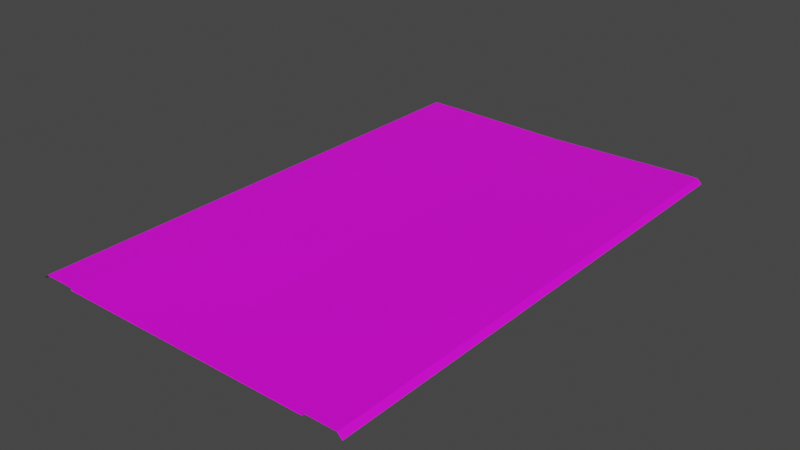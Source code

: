 # Source: RJs_Road_4_4_Basic_Node.blend  (saved by Blender 2.92.15; exported with 4.5.12 LTS)
import bpy
from mathutils import Matrix  # noqa: F401  (used for matrix-valued properties, if any)

bpy.ops.wm.read_factory_settings(use_empty=True)
scene = bpy.context.scene
scene.name = 'Scene'

# ---- collections
col_collection = bpy.data.collections.new('Collection'); scene.collection.children.link(col_collection)
col_collection_001 = bpy.data.collections.new('Collection.001'); scene.collection.children.link(col_collection_001)

# ---- images (referenced by path relative to the original .blend; pixels are not part of the script)
import os
ASSET_DIR = os.environ.get("B2B_ASSET_DIR", "")  # directory of the original .blend (textures are referenced by path, not embedded)
HERE = os.path.dirname(os.path.abspath(__file__))  # packed textures are extracted next to this script under _unpacked/

def load_image(name, relpath, width, height, colorspace="sRGB"):
    """Load a texture the original file referenced (path relative to the .blend, or extracted next to this script)."""
    p = next((c for c in (os.path.join(HERE, relpath), os.path.join(ASSET_DIR, relpath)) if relpath and os.path.exists(c)), "")
    if p:
        img = bpy.data.images.load(p, check_existing=True)
        img.name = name
    else:  # same state as the original file: an image datablock whose file is absent (Cycles renders it pink)
        img = bpy.data.images.new(name, width, height)
        img.source = "FILE"
        img.filepath = "//" + (relpath or name)
    img.colorspace_settings.name = colorspace
    return img
img_rjs_road_basic_node_sl_lod_d_png = load_image('RJs_Road Basic Node_sl_lod_d.png', 'RJs_Road Basic Node_sl_lod_d.png', 1024, 1024, 'sRGB')

# ---- materials (node trees are filled in below, after node groups)
mat_material_002 = bpy.data.materials.new('Material.002')
mat_material_002.use_transparent_shadow = False

# ---- material node trees
mat_material_002.use_nodes = True; mat_material_002.node_tree.nodes.clear()
_N = mat_material_002.node_tree.nodes; _L = mat_material_002.node_tree.links
n0 = _N.new('ShaderNodeBsdfPrincipled'); n0.name = 'Principled BSDF'; n0.location = (10, 300)
n0.distribution = 'GGX'
n0.subsurface_method = 'BURLEY'
n0.inputs[3].default_value = 1.45
n0.inputs[27].default_value = (0.0, 0.0, 0.0, 1.0)
n0.inputs[28].default_value = 1.0
n1 = _N.new('ShaderNodeOutputMaterial'); n1.name = 'Material Output'; n1.location = (300, 300)
n2 = _N.new('ShaderNodeTexImage'); n2.name = 'Image Texture'; n2.location = (-280, 280)
n2.image = img_rjs_road_basic_node_sl_lod_d_png
_L.new(n0.outputs[0], n1.inputs[0])
_L.new(n2.outputs[0], n0.inputs[0])
n1.is_active_output = True

# ---- world
world_world = bpy.data.worlds.new('World'); scene.world = world_world
world_world.use_nodes = True; world_world.node_tree.nodes.clear()
_N = world_world.node_tree.nodes; _L = world_world.node_tree.links
n0 = _N.new('ShaderNodeOutputWorld'); n0.name = 'World Output'; n0.location = (300, 300)
n1 = _N.new('ShaderNodeBackground'); n1.name = 'Background'; n1.location = (10, 300)
n1.inputs[0].default_value = (0.05088, 0.05088, 0.05088, 1.0)
_L.new(n1.outputs[0], n0.inputs[0])
n0.is_active_output = True
world_world.color = (0.05088, 0.05088, 0.05088)
world_world.use_sun_shadow = False
world_world.sun_shadow_jitter_overblur = 0.0

# ---- meshes
me_plane = bpy.data.meshes.new('Plane')
me_plane.from_pydata([(16.0, 32.0, -0.3), (16.0, -32.0, -0.3), (16.0, 32.0, 0.001), (16.0, -32.0, 0.001), (20.0, 32.0, 0.001), (20.0, -32.0, 0.001), (20.6, 32.0, -0.6), (20.6, -32.0, -0.6), (16.0, -30.0, -0.3), (16.0, -28.0, -0.3), (16.0, -26.0, -0.3), (16.0, -24.0, -0.3), (16.0, -22.0, -0.3), (16.0, -20.0, -0.3), (16.0, -18.0, -0.3), (16.0, -16.0, -0.3), (16.0, -14.0, -0.3), (16.0, -12.0, -0.3), (16.0, -10.0, -0.3), (16.0, -8.0, -0.3), (16.0, -6.0, -0.3), (16.0, -4.0, -0.3), (16.0, -2.0, -0.3), (16.0, 7.55e-07, -0.3), (16.0, 2.0, -0.3), (16.0, 4.0, -0.3), (16.0, 6.0, -0.3), (16.0, 8.0, -0.3), (16.0, 10.0, -0.3), (16.0, 12.0, -0.3), (16.0, 14.0, -0.3), (16.0, 16.0, -0.3), (16.0, 18.0, -0.3), (16.0, 20.0, -0.3), (16.0, 22.0, -0.3), (16.0, 24.0, -0.3), (16.0, 26.0, -0.3), (16.0, 28.0, -0.3), (16.0, 30.0, -0.3), (16.0, -30.0, 0.001), (16.0, -28.0, 0.001), (16.0, -26.0, 0.001), (16.0, -24.0, 0.001), (16.0, -22.0, 0.001), (16.0, -20.0, 0.001), (16.0, -18.0, 0.001), (16.0, -16.0, 0.001), (16.0, -14.0, 0.001), (16.0, -12.0, 0.001), (16.0, -10.0, 0.001), (16.0, -8.0, 0.001), (16.0, -6.0, 0.001), (16.0, -4.0, 0.001), (16.0, -2.0, 0.001), (16.0, 7.55e-07, 0.001), (16.0, 2.0, 0.001), (16.0, 4.0, 0.001), (16.0, 6.0, 0.001), (16.0, 8.0, 0.001), (16.0, 10.0, 0.001), (16.0, 12.0, 0.001), (16.0, 14.0, 0.001), (16.0, 16.0, 0.001), (16.0, 18.0, 0.001), (16.0, 20.0, 0.001), (16.0, 22.0, 0.001), (16.0, 24.0, 0.001), (16.0, 26.0, 0.001), (16.0, 28.0, 0.001), (16.0, 30.0, 0.001), (20.0, -30.0, 0.001), (20.0, -28.0, 0.001), (20.0, -26.0, 0.001), (20.0, -24.0, 0.001), (20.0, -22.0, 0.001), (20.0, -20.0, 0.001), (20.0, -18.0, 0.001), (20.0, -16.0, 0.001), (20.0, -14.0, 0.001), (20.0, -12.0, 0.001), (20.0, -10.0, 0.001), (20.0, -8.0, 0.001), (20.0, -6.0, 0.001), (20.0, -4.0, 0.001), (20.0, -2.0, 0.001), (20.0, 1.208e-06, 0.001), (20.0, 2.0, 0.001), (20.0, 4.0, 0.001), (20.0, 6.0, 0.001), (20.0, 8.0, 0.001), (20.0, 10.0, 0.001), (20.0, 12.0, 0.001), (20.0, 14.0, 0.001), (20.0, 16.0, 0.001), (20.0, 18.0, 0.001), (20.0, 20.0, 0.001), (20.0, 22.0, 0.001), (20.0, 24.0, 0.001), (20.0, 26.0, 0.001), (20.0, 28.0, 0.001), (20.0, 30.0, 0.001), (20.6, -30.0, -0.6), (20.6, -28.0, -0.6), (20.6, -26.0, -0.6), (20.6, -24.0, -0.6), (20.6, -22.0, -0.6), (20.6, -20.0, -0.6), (20.6, -18.0, -0.6), (20.6, -16.0, -0.6), (20.6, -14.0, -0.6), (20.6, -12.0, -0.6), (20.6, -10.0, -0.6), (20.6, -8.0, -0.6), (20.6, -6.0, -0.6), (20.6, -4.0, -0.6), (20.6, -2.0, -0.6), (20.6, 1.299e-06, -0.6), (20.6, 2.0, -0.6), (20.6, 4.0, -0.6), (20.6, 6.0, -0.6), (20.6, 8.0, -0.6), (20.6, 10.0, -0.6), (20.6, 12.0, -0.6), (20.6, 14.0, -0.6), (20.6, 16.0, -0.6), (20.6, 18.0, -0.6), (20.6, 20.0, -0.6), (20.6, 22.0, -0.6), (20.6, 24.0, -0.6), (20.6, 26.0, -0.6), (20.6, 28.0, -0.6), (20.6, 30.0, -0.6), (-16.0, 32.0, -0.3), (4.085e-07, 32.0, -0.3), (-16.0, -32.0, -0.3), (1.007e-05, -32.0, -0.3), (-16.0, 32.0, 0.001), (-16.0, -32.0, 0.001), (-20.0, 32.0, 0.001), (-20.0, -32.0, 0.001), (-20.6, 32.0, -0.6), (-20.6, -32.0, -0.6), (-16.0, -30.0, -0.3), (-16.0, -28.0, -0.3), (-16.0, -26.0, -0.3), (-16.0, -24.0, -0.3), (-16.0, -22.0, -0.3), (-16.0, -20.0, -0.3), (-16.0, -18.0, -0.3), (-16.0, -16.0, -0.3), (-16.0, -14.0, -0.3), (-16.0, -12.0, -0.3), (-16.0, -10.0, -0.3), (-16.0, -8.0, -0.3), (-16.0, -6.0, -0.3), (-16.0, -4.0, -0.3), (-16.0, -2.0, -0.3), (-16.0, -7.55e-07, -0.3), (-16.0, 2.0, -0.3), (-16.0, 4.0, -0.3), (-16.0, 6.0, -0.3), (-16.0, 8.0, -0.3), (-16.0, 10.0, -0.3), (-16.0, 12.0, -0.3), (-16.0, 14.0, -0.3), (-16.0, 16.0, -0.3), (-16.0, 18.0, -0.3), (-16.0, 20.0, -0.3), (-16.0, 22.0, -0.3), (-16.0, 24.0, -0.3), (-16.0, 26.0, -0.3), (-16.0, 28.0, -0.3), (-16.0, 30.0, -0.3), (7.105e-07, 30.0, -0.3), (1.013e-06, 28.0, -0.3), (1.315e-06, 26.0, -0.3), (1.616e-06, 24.0, -0.3), (1.918e-06, 22.0, -0.3), (2.22e-06, 20.0, -0.3), (2.522e-06, 18.0, -0.3), (2.824e-06, 16.0, -0.3), (3.126e-06, 14.0, -0.3), (3.428e-06, 12.0, -0.3), (3.73e-06, 10.0, -0.3), (4.032e-06, 8.0, -0.3), (4.334e-06, 6.0, -0.3), (4.636e-06, 4.0, -0.3), (4.938e-06, 2.0, -0.3), (5.24e-06, 3.956e-13, -0.3), (5.542e-06, -2.0, -0.3), (5.844e-06, -4.0, -0.3), (6.146e-06, -6.0, -0.3), (6.448e-06, -8.0, -0.3), (6.75e-06, -10.0, -0.3), (7.052e-06, -12.0, -0.3), (7.354e-06, -14.0, -0.3), (7.656e-06, -16.0, -0.3), (7.958e-06, -18.0, -0.3), (8.26e-06, -20.0, -0.3), (8.562e-06, -22.0, -0.3), (8.864e-06, -24.0, -0.3), (9.166e-06, -26.0, -0.3), (9.468e-06, -28.0, -0.3), (9.77e-06, -30.0, -0.3), (-16.0, -30.0, 0.001), (-16.0, -28.0, 0.001), (-16.0, -26.0, 0.001), (-16.0, -24.0, 0.001), (-16.0, -22.0, 0.001), (-16.0, -20.0, 0.001), (-16.0, -18.0, 0.001), (-16.0, -16.0, 0.001), (-16.0, -14.0, 0.001), (-16.0, -12.0, 0.001), (-16.0, -10.0, 0.001), (-16.0, -8.0, 0.001), (-16.0, -6.0, 0.001), (-16.0, -4.0, 0.001), (-16.0, -2.0, 0.001), (-16.0, -7.55e-07, 0.001), (-16.0, 2.0, 0.001), (-16.0, 4.0, 0.001), (-16.0, 6.0, 0.001), (-16.0, 8.0, 0.001), (-16.0, 10.0, 0.001), (-16.0, 12.0, 0.001), (-16.0, 14.0, 0.001), (-16.0, 16.0, 0.001), (-16.0, 18.0, 0.001), (-16.0, 20.0, 0.001), (-16.0, 22.0, 0.001), (-16.0, 24.0, 0.001), (-16.0, 26.0, 0.001), (-16.0, 28.0, 0.001), (-16.0, 30.0, 0.001), (-20.0, -30.0, 0.001), (-20.0, -28.0, 0.001), (-20.0, -26.0, 0.001), (-20.0, -24.0, 0.001), (-20.0, -22.0, 0.001), (-20.0, -20.0, 0.001), (-20.0, -18.0, 0.001), (-20.0, -16.0, 0.001), (-20.0, -14.0, 0.001), (-20.0, -12.0, 0.001), (-20.0, -10.0, 0.001), (-20.0, -8.0, 0.001), (-20.0, -6.0, 0.001), (-20.0, -4.0, 0.001), (-20.0, -2.0, 0.001), (-20.0, -1.208e-06, 0.001), (-20.0, 2.0, 0.001), (-20.0, 4.0, 0.001), (-20.0, 6.0, 0.001), (-20.0, 8.0, 0.001), (-20.0, 10.0, 0.001), (-20.0, 12.0, 0.001), (-20.0, 14.0, 0.001), (-20.0, 16.0, 0.001), (-20.0, 18.0, 0.001), (-20.0, 20.0, 0.001), (-20.0, 22.0, 0.001), (-20.0, 24.0, 0.001), (-20.0, 26.0, 0.001), (-20.0, 28.0, 0.001), (-20.0, 30.0, 0.001), (-20.6, -30.0, -0.6), (-20.6, -28.0, -0.6), (-20.6, -26.0, -0.6), (-20.6, -24.0, -0.6), (-20.6, -22.0, -0.6), (-20.6, -20.0, -0.6), (-20.6, -18.0, -0.6), (-20.6, -16.0, -0.6), (-20.6, -14.0, -0.6), (-20.6, -12.0, -0.6), (-20.6, -10.0, -0.6), (-20.6, -8.0, -0.6), (-20.6, -6.0, -0.6), (-20.6, -4.0, -0.6), (-20.6, -2.0, -0.6), (-20.6, -1.299e-06, -0.6), (-20.6, 2.0, -0.6), (-20.6, 4.0, -0.6), (-20.6, 6.0, -0.6), (-20.6, 8.0, -0.6), (-20.6, 10.0, -0.6), (-20.6, 12.0, -0.6), (-20.6, 14.0, -0.6), (-20.6, 16.0, -0.6), (-20.6, 18.0, -0.6), (-20.6, 20.0, -0.6), (-20.6, 22.0, -0.6), (-20.6, 24.0, -0.6), (-20.6, 26.0, -0.6), (-20.6, 28.0, -0.6), (-20.6, 30.0, -0.6)], [], [(203, 1, 8), (1, 39, 8), (3, 70, 39), (5, 101, 70), (100, 6, 4), (99, 131, 100), (98, 130, 99), (97, 129, 98), (96, 128, 97), (95, 127, 96), (94, 126, 95), (93, 125, 94), (92, 124, 93), (91, 123, 92), (90, 122, 91), (89, 121, 90), (88, 120, 89), (87, 119, 88), (86, 118, 87), (85, 117, 86), (84, 116, 85), (83, 115, 84), (82, 114, 83), (81, 113, 82), (80, 112, 81), (79, 111, 80), (78, 110, 79), (77, 109, 78), (76, 108, 77), (75, 107, 76), (74, 106, 75), (73, 105, 74), (72, 104, 73), (71, 103, 72), (70, 102, 71), (69, 4, 2), (68, 100, 69), (67, 99, 68), (66, 98, 67), (65, 97, 66), (64, 96, 65), (63, 95, 64), (62, 94, 63), (61, 93, 62), (60, 92, 61), (59, 91, 60), (58, 90, 59), (57, 89, 58), (56, 88, 57), (55, 87, 56), (54, 86, 55), (53, 85, 54), (52, 84, 53), (51, 83, 52), (50, 82, 51), (49, 81, 50), (48, 80, 49), (47, 79, 48), (46, 78, 47), (45, 77, 46), (44, 76, 45), (43, 75, 44), (42, 74, 43), (41, 73, 42), (40, 72, 41), (39, 71, 40), (38, 2, 0), (37, 69, 38), (36, 68, 37), (35, 67, 36), (34, 66, 35), (33, 65, 34), (32, 64, 33), (31, 63, 32), (30, 62, 31), (29, 61, 30), (28, 60, 29), (27, 59, 28), (26, 58, 27), (25, 57, 26), (24, 56, 25), (23, 55, 24), (22, 54, 23), (21, 53, 22), (20, 52, 21), (19, 51, 20), (18, 50, 19), (17, 49, 18), (16, 48, 17), (15, 47, 16), (14, 46, 15), (13, 45, 14), (12, 44, 13), (11, 43, 12), (10, 42, 11), (9, 41, 10), (8, 40, 9), (133, 38, 0), (173, 37, 38), (174, 36, 37), (175, 35, 36), (176, 34, 35), (177, 33, 34), (178, 32, 33), (179, 31, 32), (180, 30, 31), (181, 29, 30), (182, 28, 29), (183, 27, 28), (184, 26, 27), (185, 25, 26), (186, 24, 25), (187, 23, 24), (188, 22, 23), (189, 21, 22), (190, 20, 21), (191, 19, 20), (192, 18, 19), (193, 17, 18), (194, 16, 17), (195, 15, 16), (196, 14, 15), (197, 13, 14), (198, 12, 13), (199, 11, 12), (200, 10, 11), (201, 9, 10), (202, 8, 9), (134, 203, 142), (204, 134, 142), (235, 137, 204), (266, 139, 235), (140, 265, 138), (296, 264, 265), (295, 263, 264), (294, 262, 263), (293, 261, 262), (292, 260, 261), (291, 259, 260), (290, 258, 259), (289, 257, 258), (288, 256, 257), (287, 255, 256), (286, 254, 255), (285, 253, 254), (284, 252, 253), (283, 251, 252), (282, 250, 251), (281, 249, 250), (280, 248, 249), (279, 247, 248), (278, 246, 247), (277, 245, 246), (276, 244, 245), (275, 243, 244), (274, 242, 243), (273, 241, 242), (272, 240, 241), (271, 239, 240), (270, 238, 239), (269, 237, 238), (268, 236, 237), (267, 235, 236), (138, 234, 136), (265, 233, 234), (264, 232, 233), (263, 231, 232), (262, 230, 231), (261, 229, 230), (260, 228, 229), (259, 227, 228), (258, 226, 227), (257, 225, 226), (256, 224, 225), (255, 223, 224), (254, 222, 223), (253, 221, 222), (252, 220, 221), (251, 219, 220), (250, 218, 219), (249, 217, 218), (248, 216, 217), (247, 215, 216), (246, 214, 215), (245, 213, 214), (244, 212, 213), (243, 211, 212), (242, 210, 211), (241, 209, 210), (240, 208, 209), (239, 207, 208), (238, 206, 207), (237, 205, 206), (236, 204, 205), (136, 172, 132), (234, 171, 172), (233, 170, 171), (232, 169, 170), (231, 168, 169), (230, 167, 168), (229, 166, 167), (228, 165, 166), (227, 164, 165), (226, 163, 164), (225, 162, 163), (224, 161, 162), (223, 160, 161), (222, 159, 160), (221, 158, 159), (220, 157, 158), (219, 156, 157), (218, 155, 156), (217, 154, 155), (216, 153, 154), (215, 152, 153), (214, 151, 152), (213, 150, 151), (212, 149, 150), (211, 148, 149), (210, 147, 148), (209, 146, 147), (208, 145, 146), (207, 144, 145), (206, 143, 144), (205, 142, 143), (172, 133, 132), (171, 173, 172), (170, 174, 171), (169, 175, 170), (168, 176, 169), (167, 177, 168), (166, 178, 167), (165, 179, 166), (164, 180, 165), (163, 181, 164), (162, 182, 163), (161, 183, 162), (160, 184, 161), (159, 185, 160), (158, 186, 159), (157, 187, 158), (156, 188, 157), (155, 189, 156), (154, 190, 155), (153, 191, 154), (152, 192, 153), (151, 193, 152), (150, 194, 151), (149, 195, 150), (148, 196, 149), (147, 197, 148), (146, 198, 147), (145, 199, 146), (144, 200, 145), (143, 201, 144), (142, 202, 143), (203, 135, 1), (1, 3, 39), (3, 5, 70), (5, 7, 101), (100, 131, 6), (99, 130, 131), (98, 129, 130), (97, 128, 129), (96, 127, 128), (95, 126, 127), (94, 125, 126), (93, 124, 125), (92, 123, 124), (91, 122, 123), (90, 121, 122), (89, 120, 121), (88, 119, 120), (87, 118, 119), (86, 117, 118), (85, 116, 117), (84, 115, 116), (83, 114, 115), (82, 113, 114), (81, 112, 113), (80, 111, 112), (79, 110, 111), (78, 109, 110), (77, 108, 109), (76, 107, 108), (75, 106, 107), (74, 105, 106), (73, 104, 105), (72, 103, 104), (71, 102, 103), (70, 101, 102), (69, 100, 4), (68, 99, 100), (67, 98, 99), (66, 97, 98), (65, 96, 97), (64, 95, 96), (63, 94, 95), (62, 93, 94), (61, 92, 93), (60, 91, 92), (59, 90, 91), (58, 89, 90), (57, 88, 89), (56, 87, 88), (55, 86, 87), (54, 85, 86), (53, 84, 85), (52, 83, 84), (51, 82, 83), (50, 81, 82), (49, 80, 81), (48, 79, 80), (47, 78, 79), (46, 77, 78), (45, 76, 77), (44, 75, 76), (43, 74, 75), (42, 73, 74), (41, 72, 73), (40, 71, 72), (39, 70, 71), (38, 69, 2), (37, 68, 69), (36, 67, 68), (35, 66, 67), (34, 65, 66), (33, 64, 65), (32, 63, 64), (31, 62, 63), (30, 61, 62), (29, 60, 61), (28, 59, 60), (27, 58, 59), (26, 57, 58), (25, 56, 57), (24, 55, 56), (23, 54, 55), (22, 53, 54), (21, 52, 53), (20, 51, 52), (19, 50, 51), (18, 49, 50), (17, 48, 49), (16, 47, 48), (15, 46, 47), (14, 45, 46), (13, 44, 45), (12, 43, 44), (11, 42, 43), (10, 41, 42), (9, 40, 41), (8, 39, 40), (133, 173, 38), (173, 174, 37), (174, 175, 36), (175, 176, 35), (176, 177, 34), (177, 178, 33), (178, 179, 32), (179, 180, 31), (180, 181, 30), (181, 182, 29), (182, 183, 28), (183, 184, 27), (184, 185, 26), (185, 186, 25), (186, 187, 24), (187, 188, 23), (188, 189, 22), (189, 190, 21), (190, 191, 20), (191, 192, 19), (192, 193, 18), (193, 194, 17), (194, 195, 16), (195, 196, 15), (196, 197, 14), (197, 198, 13), (198, 199, 12), (199, 200, 11), (200, 201, 10), (201, 202, 9), (202, 203, 8), (134, 135, 203), (204, 137, 134), (235, 139, 137), (266, 141, 139), (140, 296, 265), (296, 295, 264), (295, 294, 263), (294, 293, 262), (293, 292, 261), (292, 291, 260), (291, 290, 259), (290, 289, 258), (289, 288, 257), (288, 287, 256), (287, 286, 255), (286, 285, 254), (285, 284, 253), (284, 283, 252), (283, 282, 251), (282, 281, 250), (281, 280, 249), (280, 279, 248), (279, 278, 247), (278, 277, 246), (277, 276, 245), (276, 275, 244), (275, 274, 243), (274, 273, 242), (273, 272, 241), (272, 271, 240), (271, 270, 239), (270, 269, 238), (269, 268, 237), (268, 267, 236), (267, 266, 235), (138, 265, 234), (265, 264, 233), (264, 263, 232), (263, 262, 231), (262, 261, 230), (261, 260, 229), (260, 259, 228), (259, 258, 227), (258, 257, 226), (257, 256, 225), (256, 255, 224), (255, 254, 223), (254, 253, 222), (253, 252, 221), (252, 251, 220), (251, 250, 219), (250, 249, 218), (249, 248, 217), (248, 247, 216), (247, 246, 215), (246, 245, 214), (245, 244, 213), (244, 243, 212), (243, 242, 211), (242, 241, 210), (241, 240, 209), (240, 239, 208), (239, 238, 207), (238, 237, 206), (237, 236, 205), (236, 235, 204), (136, 234, 172), (234, 233, 171), (233, 232, 170), (232, 231, 169), (231, 230, 168), (230, 229, 167), (229, 228, 166), (228, 227, 165), (227, 226, 164), (226, 225, 163), (225, 224, 162), (224, 223, 161), (223, 222, 160), (222, 221, 159), (221, 220, 158), (220, 219, 157), (219, 218, 156), (218, 217, 155), (217, 216, 154), (216, 215, 153), (215, 214, 152), (214, 213, 151), (213, 212, 150), (212, 211, 149), (211, 210, 148), (210, 209, 147), (209, 208, 146), (208, 207, 145), (207, 206, 144), (206, 205, 143), (205, 204, 142), (172, 173, 133), (171, 174, 173), (170, 175, 174), (169, 176, 175), (168, 177, 176), (167, 178, 177), (166, 179, 178), (165, 180, 179), (164, 181, 180), (163, 182, 181), (162, 183, 182), (161, 184, 183), (160, 185, 184), (159, 186, 185), (158, 187, 186), (157, 188, 187), (156, 189, 188), (155, 190, 189), (154, 191, 190), (153, 192, 191), (152, 193, 192), (151, 194, 193), (150, 195, 194), (149, 196, 195), (148, 197, 196), (147, 198, 197), (146, 199, 198), (145, 200, 199), (144, 201, 200), (143, 202, 201), (142, 203, 202)])
_uv = me_plane.uv_layers.new(name='UVMap')
_uv.uv.foreach_set('vector', [0.2496, 0.03125, 0.4264, 0.0, 0.4264, 0.03125, 0.06654, 1.0, 0.06289, 0.9688, 0.06654, 0.9688, 0.05784, 0.0, 7.35e-05, 0.03125, 0.05784, 0.03125, 0.01481, 0.0, 0.02807, 0.03125, 0.01481, 0.03125, 0.01481, 0.9688, 0.02807, 1.0, 0.01481, 1.0, 0.01481, 0.9375, 0.02807, 0.9688, 0.01481, 0.9688, 0.01481, 0.9062, 0.02807, 0.9375, 0.01481, 0.9375, 0.01481, 0.875, 0.02807, 0.9062, 0.01481, 0.9062, 0.01481, 0.8438, 0.02807, 0.875, 0.01481, 0.875, 0.01481, 0.8125, 0.02807, 0.8438, 0.01481, 0.8438, 0.01481, 0.7812, 0.02807, 0.8125, 0.01481, 0.8125, 0.01481, 0.75, 0.02807, 0.7812, 0.01481, 0.7812, 0.01481, 0.7188, 0.02807, 0.75, 0.01481, 0.75, 0.01481, 0.6875, 0.02807, 0.7188, 0.01481, 0.7188, 0.01481, 0.6562, 0.02807, 0.6875, 0.01481, 0.6875, 0.01481, 0.625, 0.02807, 0.6562, 0.01481, 0.6562, 0.01481, 0.5938, 0.02807, 0.625, 0.01481, 0.625, 0.01481, 0.5625, 0.02807, 0.5938, 0.01481, 0.5938, 0.01481, 0.5312, 0.02807, 0.5625, 0.01481, 0.5625, 0.01481, 0.5, 0.02807, 0.5312, 0.01481, 0.5312, 0.01481, 0.4688, 0.02807, 0.5, 0.01481, 0.5, 0.01481, 0.4375, 0.02807, 0.4688, 0.01481, 0.4688, 0.01481, 0.4062, 0.02807, 0.4375, 0.01481, 0.4375, 0.01481, 0.375, 0.02807, 0.4062, 0.01481, 0.4062, 0.01481, 0.3438, 0.02807, 0.375, 0.01481, 0.375, 0.01481, 0.3125, 0.02807, 0.3438, 0.01481, 0.3438, 0.01481, 0.2812, 0.02807, 0.3125, 0.01481, 0.3125, 0.01481, 0.25, 0.02807, 0.2812, 0.01481, 0.2812, 0.01481, 0.2188, 0.02807, 0.25, 0.01481, 0.25, 0.01481, 0.1875, 0.02807, 0.2188, 0.01481, 0.2188, 0.01481, 0.1562, 0.02807, 0.1875, 0.01481, 0.1875, 0.01481, 0.125, 0.02807, 0.1562, 0.01481, 0.1562, 0.01481, 0.09375, 0.02807, 0.125, 0.01481, 0.125, 0.01481, 0.0625, 0.02807, 0.09375, 0.01481, 0.09375, 0.01481, 0.03125, 0.02807, 0.0625, 0.01481, 0.0625, 0.05784, 0.9688, 7.35e-05, 1.0, 0.05784, 1.0, 0.05784, 0.9375, 7.35e-05, 0.9688, 0.05784, 0.9688, 0.05784, 0.9062, 7.35e-05, 0.9375, 0.05784, 0.9375, 0.05784, 0.875, 7.35e-05, 0.9062, 0.05784, 0.9062, 0.05784, 0.8438, 7.35e-05, 0.875, 0.05784, 0.875, 0.05784, 0.8125, 7.35e-05, 0.8438, 0.05784, 0.8438, 0.05784, 0.7812, 7.35e-05, 0.8125, 0.05784, 0.8125, 0.05784, 0.75, 7.35e-05, 0.7812, 0.05784, 0.7812, 0.05784, 0.7188, 7.35e-05, 0.75, 0.05784, 0.75, 0.05784, 0.6875, 7.35e-05, 0.7188, 0.05784, 0.7188, 0.05784, 0.6562, 7.35e-05, 0.6875, 0.05784, 0.6875, 0.05784, 0.625, 7.35e-05, 0.6562, 0.05784, 0.6562, 0.05784, 0.5938, 7.35e-05, 0.625, 0.05784, 0.625, 0.05784, 0.5625, 7.35e-05, 0.5938, 0.05784, 0.5938, 0.05784, 0.5312, 7.35e-05, 0.5625, 0.05784, 0.5625, 0.05784, 0.5, 7.35e-05, 0.5312, 0.05784, 0.5312, 0.05784, 0.4688, 7.35e-05, 0.5, 0.05784, 0.5, 0.05784, 0.4375, 7.35e-05, 0.4688, 0.05784, 0.4688, 0.05784, 0.4062, 7.35e-05, 0.4375, 0.05784, 0.4375, 0.05784, 0.375, 7.35e-05, 0.4062, 0.05784, 0.4062, 0.05784, 0.3438, 7.35e-05, 0.375, 0.05784, 0.375, 0.05784, 0.3125, 7.35e-05, 0.3438, 0.05784, 0.3438, 0.05784, 0.2812, 7.35e-05, 0.3125, 0.05784, 0.3125, 0.05784, 0.25, 7.35e-05, 0.2812, 0.05784, 0.2812, 0.05784, 0.2188, 7.35e-05, 0.25, 0.05784, 0.25, 0.05784, 0.1875, 7.35e-05, 0.2188, 0.05784, 0.2188, 0.05784, 0.1562, 7.35e-05, 0.1875, 0.05784, 0.1875, 0.05784, 0.125, 7.35e-05, 0.1562, 0.05784, 0.1562, 0.05784, 0.09375, 7.35e-05, 0.125, 0.05784, 0.125, 0.05784, 0.0625, 7.35e-05, 0.09375, 0.05784, 0.09375, 0.05784, 0.03125, 7.35e-05, 0.0625, 0.05784, 0.0625, 0.06654, 0.03125, 0.06289, 0.0, 0.06654, 0.0, 0.06654, 0.0625, 0.06289, 0.03125, 0.06654, 0.03125, 0.06654, 0.09375, 0.06289, 0.0625, 0.06654, 0.0625, 0.06654, 0.125, 0.06289, 0.09375, 0.06654, 0.09375, 0.06654, 0.1562, 0.06289, 0.125, 0.06654, 0.125, 0.06654, 0.1875, 0.06289, 0.1562, 0.06654, 0.1562, 0.06654, 0.2188, 0.06289, 0.1875, 0.06654, 0.1875, 0.06654, 0.25, 0.06289, 0.2188, 0.06654, 0.2188, 0.06654, 0.2812, 0.06289, 0.25, 0.06654, 0.25, 0.06654, 0.3125, 0.06289, 0.2812, 0.06654, 0.2812, 0.06654, 0.3438, 0.06289, 0.3125, 0.06654, 0.3125, 0.06654, 0.375, 0.06289, 0.3438, 0.06654, 0.3438, 0.06654, 0.4062, 0.06289, 0.375, 0.06654, 0.375, 0.06654, 0.4375, 0.06289, 0.4062, 0.06654, 0.4062, 0.06654, 0.4688, 0.06289, 0.4375, 0.06654, 0.4375, 0.06654, 0.5, 0.06289, 0.4688, 0.06654, 0.4688, 0.06654, 0.5312, 0.06289, 0.5, 0.06654, 0.5, 0.06654, 0.5625, 0.06289, 0.5312, 0.06654, 0.5312, 0.06654, 0.5938, 0.06289, 0.5625, 0.06654, 0.5625, 0.06654, 0.625, 0.06289, 0.5938, 0.06654, 0.5938, 0.06654, 0.6562, 0.06289, 0.625, 0.06654, 0.625, 0.06654, 0.6875, 0.06289, 0.6562, 0.06654, 0.6562, 0.06654, 0.7188, 0.06289, 0.6875, 0.06654, 0.6875, 0.06654, 0.75, 0.06289, 0.7188, 0.06654, 0.7188, 0.06654, 0.7812, 0.06289, 0.75, 0.06654, 0.75, 0.06654, 0.8125, 0.06289, 0.7812, 0.06654, 0.7812, 0.06654, 0.8438, 0.06289, 0.8125, 0.06654, 0.8125, 0.06654, 0.875, 0.06289, 0.8438, 0.06654, 0.8438, 0.06654, 0.9062, 0.06289, 0.875, 0.06654, 0.875, 0.06654, 0.9375, 0.06289, 0.9062, 0.06654, 0.9062, 0.06654, 0.9688, 0.06289, 0.9375, 0.06654, 0.9375, 0.2496, 1.0, 0.4264, 0.9688, 0.4264, 1.0, 0.2496, 0.9688, 0.4264, 0.9375, 0.4264, 0.9688, 0.2496, 0.9375, 0.4264, 0.9062, 0.4264, 0.9375, 0.2496, 0.9062, 0.4264, 0.875, 0.4264, 0.9062, 0.2496, 0.875, 0.4264, 0.8438, 0.4264, 0.875, 0.2496, 0.8438, 0.4264, 0.8125, 0.4264, 0.8438, 0.2496, 0.8125, 0.4264, 0.7812, 0.4264, 0.8125, 0.2496, 0.7812, 0.4264, 0.75, 0.4264, 0.7812, 0.2496, 0.75, 0.4264, 0.7188, 0.4264, 0.75, 0.2496, 0.7188, 0.4264, 0.6875, 0.4264, 0.7188, 0.2496, 0.6875, 0.4264, 0.6562, 0.4264, 0.6875, 0.2496, 0.6562, 0.4264, 0.625, 0.4264, 0.6562, 0.2496, 0.625, 0.4264, 0.5938, 0.4264, 0.625, 0.2496, 0.5938, 0.4264, 0.5625, 0.4264, 0.5938, 0.2496, 0.5625, 0.4264, 0.5312, 0.4264, 0.5625, 0.2496, 0.5312, 0.4264, 0.5, 0.4264, 0.5312, 0.2496, 0.5, 0.4264, 0.4688, 0.4264, 0.5, 0.2496, 0.4688, 0.4264, 0.4375, 0.4264, 0.4688, 0.2496, 0.4375, 0.4264, 0.4062, 0.4264, 0.4375, 0.2496, 0.4062, 0.4264, 0.375, 0.4264, 0.4062, 0.2496, 0.375, 0.4264, 0.3438, 0.4264, 0.375, 0.2496, 0.3438, 0.4264, 0.3125, 0.4264, 0.3438, 0.2496, 0.3125, 0.4264, 0.2812, 0.4264, 0.3125, 0.2496, 0.2812, 0.4264, 0.25, 0.4264, 0.2812, 0.2496, 0.25, 0.4264, 0.2188, 0.4264, 0.25, 0.2496, 0.2188, 0.4264, 0.1875, 0.4264, 0.2188, 0.2496, 0.1875, 0.4264, 0.1562, 0.4264, 0.1875, 0.2496, 0.1562, 0.4264, 0.125, 0.4264, 0.1562, 0.2496, 0.125, 0.4264, 0.09375, 0.4264, 0.125, 0.2496, 0.09375, 0.4264, 0.0625, 0.4264, 0.09375, 0.2496, 0.0625, 0.4264, 0.03125, 0.4264, 0.0625, 0.07269, 0.0, 0.2496, 0.03125, 0.07269, 0.03125, 0.05925, 0.03125, 0.06289, 0.0, 0.06289, 0.03125, 7.35e-05, 0.03125, 0.05784, 0.0, 0.05784, 0.03125, 0.01481, 0.9688, 0.00155, 1.0, 0.00155, 0.9688, 0.01481, 0.0, 0.00155, 0.03125, 0.00155, 0.0, 0.01481, 0.03125, 0.00155, 0.0625, 0.00155, 0.03125, 0.01481, 0.0625, 0.00155, 0.09375, 0.00155, 0.0625, 0.01481, 0.09375, 0.00155, 0.125, 0.00155, 0.09375, 0.01481, 0.125, 0.00155, 0.1562, 0.00155, 0.125, 0.01481, 0.1562, 0.00155, 0.1875, 0.00155, 0.1562, 0.01481, 0.1875, 0.00155, 0.2188, 0.00155, 0.1875, 0.01481, 0.2188, 0.00155, 0.25, 0.00155, 0.2188, 0.01481, 0.25, 0.00155, 0.2812, 0.00155, 0.25, 0.01481, 0.2812, 0.00155, 0.3125, 0.00155, 0.2812, 0.01481, 0.3125, 0.00155, 0.3438, 0.00155, 0.3125, 0.01481, 0.3438, 0.00155, 0.375, 0.00155, 0.3438, 0.01481, 0.375, 0.00155, 0.4062, 0.00155, 0.375, 0.01481, 0.4062, 0.00155, 0.4375, 0.00155, 0.4062, 0.01481, 0.4375, 0.00155, 0.4688, 0.00155, 0.4375, 0.01481, 0.4688, 0.00155, 0.5, 0.00155, 0.4688, 0.01481, 0.5, 0.00155, 0.5312, 0.00155, 0.5, 0.01481, 0.5312, 0.00155, 0.5625, 0.00155, 0.5312, 0.01481, 0.5625, 0.00155, 0.5938, 0.00155, 0.5625, 0.01481, 0.5938, 0.00155, 0.625, 0.00155, 0.5938, 0.01481, 0.625, 0.00155, 0.6562, 0.00155, 0.625, 0.01481, 0.6562, 0.00155, 0.6875, 0.00155, 0.6562, 0.01481, 0.6875, 0.00155, 0.7188, 0.00155, 0.6875, 0.01481, 0.7188, 0.00155, 0.75, 0.00155, 0.7188, 0.01481, 0.75, 0.00155, 0.7812, 0.00155, 0.75, 0.01481, 0.7812, 0.00155, 0.8125, 0.00155, 0.7812, 0.01481, 0.8125, 0.00155, 0.8438, 0.00155, 0.8125, 0.01481, 0.8438, 0.00155, 0.875, 0.00155, 0.8438, 0.01481, 0.875, 0.00155, 0.9062, 0.00155, 0.875, 0.01481, 0.9062, 0.00155, 0.9375, 0.00155, 0.9062, 0.01481, 0.9375, 0.00155, 0.9688, 0.00155, 0.9375, 7.35e-05, 1.0, 0.05784, 0.9688, 0.05784, 1.0, 7.35e-05, 0.9688, 0.05784, 0.9375, 0.05784, 0.9688, 7.35e-05, 0.9375, 0.05784, 0.9062, 0.05784, 0.9375, 7.35e-05, 0.9062, 0.05784, 0.875, 0.05784, 0.9062, 7.35e-05, 0.875, 0.05784, 0.8438, 0.05784, 0.875, 7.35e-05, 0.8438, 0.05784, 0.8125, 0.05784, 0.8438, 7.35e-05, 0.8125, 0.05784, 0.7812, 0.05784, 0.8125, 7.35e-05, 0.7812, 0.05784, 0.75, 0.05784, 0.7812, 7.35e-05, 0.75, 0.05784, 0.7188, 0.05784, 0.75, 7.35e-05, 0.7188, 0.05784, 0.6875, 0.05784, 0.7188, 7.35e-05, 0.6875, 0.05784, 0.6562, 0.05784, 0.6875, 7.35e-05, 0.6562, 0.05784, 0.625, 0.05784, 0.6562, 7.35e-05, 0.625, 0.05784, 0.5938, 0.05784, 0.625, 7.35e-05, 0.5938, 0.05784, 0.5625, 0.05784, 0.5938, 7.35e-05, 0.5625, 0.05784, 0.5312, 0.05784, 0.5625, 7.35e-05, 0.5312, 0.05784, 0.5, 0.05784, 0.5312, 7.35e-05, 0.5, 0.05784, 0.4688, 0.05784, 0.5, 7.35e-05, 0.4688, 0.05784, 0.4375, 0.05784, 0.4688, 7.35e-05, 0.4375, 0.05784, 0.4062, 0.05784, 0.4375, 7.35e-05, 0.4062, 0.05784, 0.375, 0.05784, 0.4062, 7.35e-05, 0.375, 0.05784, 0.3438, 0.05784, 0.375, 7.35e-05, 0.3438, 0.05784, 0.3125, 0.05784, 0.3438, 7.35e-05, 0.3125, 0.05784, 0.2812, 0.05784, 0.3125, 7.35e-05, 0.2812, 0.05784, 0.25, 0.05784, 0.2812, 7.35e-05, 0.25, 0.05784, 0.2188, 0.05784, 0.25, 7.35e-05, 0.2188, 0.05784, 0.1875, 0.05784, 0.2188, 7.35e-05, 0.1875, 0.05784, 0.1562, 0.05784, 0.1875, 7.35e-05, 0.1562, 0.05784, 0.125, 0.05784, 0.1562, 7.35e-05, 0.125, 0.05784, 0.09375, 0.05784, 0.125, 7.35e-05, 0.09375, 0.05784, 0.0625, 0.05784, 0.09375, 7.35e-05, 0.0625, 0.05784, 0.03125, 0.05784, 0.0625, 0.05925, 1.0, 0.06289, 0.9688, 0.06289, 1.0, 0.05925, 0.9688, 0.06289, 0.9375, 0.06289, 0.9688, 0.05925, 0.9375, 0.06289, 0.9062, 0.06289, 0.9375, 0.05925, 0.9062, 0.06289, 0.875, 0.06289, 0.9062, 0.05925, 0.875, 0.06289, 0.8438, 0.06289, 0.875, 0.05925, 0.8438, 0.06289, 0.8125, 0.06289, 0.8438, 0.05925, 0.8125, 0.06289, 0.7812, 0.06289, 0.8125, 0.05925, 0.7812, 0.06289, 0.75, 0.06289, 0.7812, 0.05925, 0.75, 0.06289, 0.7188, 0.06289, 0.75, 0.05925, 0.7188, 0.06289, 0.6875, 0.06289, 0.7188, 0.05925, 0.6875, 0.06289, 0.6562, 0.06289, 0.6875, 0.05925, 0.6562, 0.06289, 0.625, 0.06289, 0.6562, 0.05925, 0.625, 0.06289, 0.5938, 0.06289, 0.625, 0.05925, 0.5938, 0.06289, 0.5625, 0.06289, 0.5938, 0.05925, 0.5625, 0.06289, 0.5312, 0.06289, 0.5625, 0.05925, 0.5312, 0.06289, 0.5, 0.06289, 0.5312, 0.05925, 0.5, 0.06289, 0.4688, 0.06289, 0.5, 0.05925, 0.4688, 0.06289, 0.4375, 0.06289, 0.4688, 0.05925, 0.4375, 0.06289, 0.4062, 0.06289, 0.4375, 0.05925, 0.4062, 0.06289, 0.375, 0.06289, 0.4062, 0.05925, 0.375, 0.06289, 0.3438, 0.06289, 0.375, 0.05925, 0.3438, 0.06289, 0.3125, 0.06289, 0.3438, 0.05925, 0.3125, 0.06289, 0.2812, 0.06289, 0.3125, 0.05925, 0.2812, 0.06289, 0.25, 0.06289, 0.2812, 0.05925, 0.25, 0.06289, 0.2188, 0.06289, 0.25, 0.05925, 0.2188, 0.06289, 0.1875, 0.06289, 0.2188, 0.05925, 0.1875, 0.06289, 0.1562, 0.06289, 0.1875, 0.05925, 0.1562, 0.06289, 0.125, 0.06289, 0.1562, 0.05925, 0.125, 0.06289, 0.09375, 0.06289, 0.125, 0.05925, 0.09375, 0.06289, 0.0625, 0.06289, 0.09375, 0.05925, 0.0625, 0.06289, 0.03125, 0.06289, 0.0625, 0.07269, 0.9688, 0.2496, 1.0, 0.07269, 1.0, 0.07269, 0.9375, 0.2496, 0.9688, 0.07269, 0.9688, 0.07269, 0.9062, 0.2496, 0.9375, 0.07269, 0.9375, 0.07269, 0.875, 0.2496, 0.9062, 0.07269, 0.9062, 0.07269, 0.8438, 0.2496, 0.875, 0.07269, 0.875, 0.07269, 0.8125, 0.2496, 0.8438, 0.07269, 0.8438, 0.07269, 0.7812, 0.2496, 0.8125, 0.07269, 0.8125, 0.07269, 0.75, 0.2496, 0.7812, 0.07269, 0.7812, 0.07269, 0.7188, 0.2496, 0.75, 0.07269, 0.75, 0.07269, 0.6875, 0.2496, 0.7188, 0.07269, 0.7188, 0.07269, 0.6562, 0.2496, 0.6875, 0.07269, 0.6875, 0.07269, 0.625, 0.2496, 0.6562, 0.07269, 0.6562, 0.07269, 0.5938, 0.2496, 0.625, 0.07269, 0.625, 0.07269, 0.5625, 0.2496, 0.5938, 0.07269, 0.5938, 0.07269, 0.5312, 0.2496, 0.5625, 0.07269, 0.5625, 0.07269, 0.5, 0.2496, 0.5312, 0.07269, 0.5312, 0.07269, 0.4688, 0.2496, 0.5, 0.07269, 0.5, 0.07269, 0.4375, 0.2496, 0.4688, 0.07269, 0.4688, 0.07269, 0.4062, 0.2496, 0.4375, 0.07269, 0.4375, 0.07269, 0.375, 0.2496, 0.4062, 0.07269, 0.4062, 0.07269, 0.3438, 0.2496, 0.375, 0.07269, 0.375, 0.07269, 0.3125, 0.2496, 0.3438, 0.07269, 0.3438, 0.07269, 0.2812, 0.2496, 0.3125, 0.07269, 0.3125, 0.07269, 0.25, 0.2496, 0.2812, 0.07269, 0.2812, 0.07269, 0.2188, 0.2496, 0.25, 0.07269, 0.25, 0.07269, 0.1875, 0.2496, 0.2188, 0.07269, 0.2188, 0.07269, 0.1562, 0.2496, 0.1875, 0.07269, 0.1875, 0.07269, 0.125, 0.2496, 0.1562, 0.07269, 0.1562, 0.07269, 0.09375, 0.2496, 0.125, 0.07269, 0.125, 0.07269, 0.0625, 0.2496, 0.09375, 0.07269, 0.09375, 0.07269, 0.03125, 0.2496, 0.0625, 0.07269, 0.0625, 0.2496, 0.03125, 0.2496, 0.0, 0.4264, 0.0, 0.06654, 1.0, 0.06289, 1.0, 0.06289, 0.9688, 0.05784, 0.0, 7.35e-05, 0.0, 7.35e-05, 0.03125, 0.01481, 0.0, 0.02807, 0.0, 0.02807, 0.03125, 0.01481, 0.9688, 0.02807, 0.9688, 0.02807, 1.0, 0.01481, 0.9375, 0.02807, 0.9375, 0.02807, 0.9688, 0.01481, 0.9062, 0.02807, 0.9062, 0.02807, 0.9375, 0.01481, 0.875, 0.02807, 0.875, 0.02807, 0.9062, 0.01481, 0.8438, 0.02807, 0.8438, 0.02807, 0.875, 0.01481, 0.8125, 0.02807, 0.8125, 0.02807, 0.8438, 0.01481, 0.7812, 0.02807, 0.7812, 0.02807, 0.8125, 0.01481, 0.75, 0.02807, 0.75, 0.02807, 0.7812, 0.01481, 0.7188, 0.02807, 0.7188, 0.02807, 0.75, 0.01481, 0.6875, 0.02807, 0.6875, 0.02807, 0.7188, 0.01481, 0.6562, 0.02807, 0.6562, 0.02807, 0.6875, 0.01481, 0.625, 0.02807, 0.625, 0.02807, 0.6562, 0.01481, 0.5938, 0.02807, 0.5938, 0.02807, 0.625, 0.01481, 0.5625, 0.02807, 0.5625, 0.02807, 0.5938, 0.01481, 0.5312, 0.02807, 0.5312, 0.02807, 0.5625, 0.01481, 0.5, 0.02807, 0.5, 0.02807, 0.5312, 0.01481, 0.4688, 0.02807, 0.4688, 0.02807, 0.5, 0.01481, 0.4375, 0.02807, 0.4375, 0.02807, 0.4688, 0.01481, 0.4062, 0.02807, 0.4062, 0.02807, 0.4375, 0.01481, 0.375, 0.02807, 0.375, 0.02807, 0.4062, 0.01481, 0.3438, 0.02807, 0.3438, 0.02807, 0.375, 0.01481, 0.3125, 0.02807, 0.3125, 0.02807, 0.3438, 0.01481, 0.2812, 0.02807, 0.2812, 0.02807, 0.3125, 0.01481, 0.25, 0.02807, 0.25, 0.02807, 0.2812, 0.01481, 0.2188, 0.02807, 0.2188, 0.02807, 0.25, 0.01481, 0.1875, 0.02807, 0.1875, 0.02807, 0.2188, 0.01481, 0.1562, 0.02807, 0.1562, 0.02807, 0.1875, 0.01481, 0.125, 0.02807, 0.125, 0.02807, 0.1562, 0.01481, 0.09375, 0.02807, 0.09375, 0.02807, 0.125, 0.01481, 0.0625, 0.02807, 0.0625, 0.02807, 0.09375, 0.01481, 0.03125, 0.02807, 0.03125, 0.02807, 0.0625, 0.05784, 0.9688, 7.35e-05, 0.9688, 7.35e-05, 1.0, 0.05784, 0.9375, 7.35e-05, 0.9375, 7.35e-05, 0.9688, 0.05784, 0.9062, 7.35e-05, 0.9062, 7.35e-05, 0.9375, 0.05784, 0.875, 7.35e-05, 0.875, 7.35e-05, 0.9062, 0.05784, 0.8438, 7.35e-05, 0.8438, 7.35e-05, 0.875, 0.05784, 0.8125, 7.35e-05, 0.8125, 7.35e-05, 0.8438, 0.05784, 0.7812, 7.35e-05, 0.7812, 7.35e-05, 0.8125, 0.05784, 0.75, 7.35e-05, 0.75, 7.35e-05, 0.7812, 0.05784, 0.7188, 7.35e-05, 0.7188, 7.35e-05, 0.75, 0.05784, 0.6875, 7.35e-05, 0.6875, 7.35e-05, 0.7188, 0.05784, 0.6562, 7.35e-05, 0.6562, 7.35e-05, 0.6875, 0.05784, 0.625, 7.35e-05, 0.625, 7.35e-05, 0.6562, 0.05784, 0.5938, 7.35e-05, 0.5938, 7.35e-05, 0.625, 0.05784, 0.5625, 7.35e-05, 0.5625, 7.35e-05, 0.5938, 0.05784, 0.5312, 7.35e-05, 0.5312, 7.35e-05, 0.5625, 0.05784, 0.5, 7.35e-05, 0.5, 7.35e-05, 0.5312, 0.05784, 0.4688, 7.35e-05, 0.4688, 7.35e-05, 0.5, 0.05784, 0.4375, 7.35e-05, 0.4375, 7.35e-05, 0.4688, 0.05784, 0.4062, 7.35e-05, 0.4062, 7.35e-05, 0.4375, 0.05784, 0.375, 7.35e-05, 0.375, 7.35e-05, 0.4062, 0.05784, 0.3438, 7.35e-05, 0.3438, 7.35e-05, 0.375, 0.05784, 0.3125, 7.35e-05, 0.3125, 7.35e-05, 0.3438, 0.05784, 0.2812, 7.35e-05, 0.2812, 7.35e-05, 0.3125, 0.05784, 0.25, 7.35e-05, 0.25, 7.35e-05, 0.2812, 0.05784, 0.2188, 7.35e-05, 0.2188, 7.35e-05, 0.25, 0.05784, 0.1875, 7.35e-05, 0.1875, 7.35e-05, 0.2188, 0.05784, 0.1562, 7.35e-05, 0.1562, 7.35e-05, 0.1875, 0.05784, 0.125, 7.35e-05, 0.125, 7.35e-05, 0.1562, 0.05784, 0.09375, 7.35e-05, 0.09375, 7.35e-05, 0.125, 0.05784, 0.0625, 7.35e-05, 0.0625, 7.35e-05, 0.09375, 0.05784, 0.03125, 7.35e-05, 0.03125, 7.35e-05, 0.0625, 0.06654, 0.03125, 0.06289, 0.03125, 0.06289, 0.0, 0.06654, 0.0625, 0.06289, 0.0625, 0.06289, 0.03125, 0.06654, 0.09375, 0.06289, 0.09375, 0.06289, 0.0625, 0.06654, 0.125, 0.06289, 0.125, 0.06289, 0.09375, 0.06654, 0.1562, 0.06289, 0.1562, 0.06289, 0.125, 0.06654, 0.1875, 0.06289, 0.1875, 0.06289, 0.1562, 0.06654, 0.2188, 0.06289, 0.2188, 0.06289, 0.1875, 0.06654, 0.25, 0.06289, 0.25, 0.06289, 0.2188, 0.06654, 0.2812, 0.06289, 0.2812, 0.06289, 0.25, 0.06654, 0.3125, 0.06289, 0.3125, 0.06289, 0.2812, 0.06654, 0.3438, 0.06289, 0.3438, 0.06289, 0.3125, 0.06654, 0.375, 0.06289, 0.375, 0.06289, 0.3438, 0.06654, 0.4062, 0.06289, 0.4062, 0.06289, 0.375, 0.06654, 0.4375, 0.06289, 0.4375, 0.06289, 0.4062, 0.06654, 0.4688, 0.06289, 0.4688, 0.06289, 0.4375, 0.06654, 0.5, 0.06289, 0.5, 0.06289, 0.4688, 0.06654, 0.5312, 0.06289, 0.5312, 0.06289, 0.5, 0.06654, 0.5625, 0.06289, 0.5625, 0.06289, 0.5312, 0.06654, 0.5938, 0.06289, 0.5938, 0.06289, 0.5625, 0.06654, 0.625, 0.06289, 0.625, 0.06289, 0.5938, 0.06654, 0.6562, 0.06289, 0.6562, 0.06289, 0.625, 0.06654, 0.6875, 0.06289, 0.6875, 0.06289, 0.6562, 0.06654, 0.7188, 0.06289, 0.7188, 0.06289, 0.6875, 0.06654, 0.75, 0.06289, 0.75, 0.06289, 0.7188, 0.06654, 0.7812, 0.06289, 0.7812, 0.06289, 0.75, 0.06654, 0.8125, 0.06289, 0.8125, 0.06289, 0.7812, 0.06654, 0.8438, 0.06289, 0.8438, 0.06289, 0.8125, 0.06654, 0.875, 0.06289, 0.875, 0.06289, 0.8438, 0.06654, 0.9062, 0.06289, 0.9062, 0.06289, 0.875, 0.06654, 0.9375, 0.06289, 0.9375, 0.06289, 0.9062, 0.06654, 0.9688, 0.06289, 0.9688, 0.06289, 0.9375, 0.2496, 1.0, 0.2496, 0.9688, 0.4264, 0.9688, 0.2496, 0.9688, 0.2496, 0.9375, 0.4264, 0.9375, 0.2496, 0.9375, 0.2496, 0.9062, 0.4264, 0.9062, 0.2496, 0.9062, 0.2496, 0.875, 0.4264, 0.875, 0.2496, 0.875, 0.2496, 0.8438, 0.4264, 0.8438, 0.2496, 0.8438, 0.2496, 0.8125, 0.4264, 0.8125, 0.2496, 0.8125, 0.2496, 0.7812, 0.4264, 0.7812, 0.2496, 0.7812, 0.2496, 0.75, 0.4264, 0.75, 0.2496, 0.75, 0.2496, 0.7188, 0.4264, 0.7188, 0.2496, 0.7188, 0.2496, 0.6875, 0.4264, 0.6875, 0.2496, 0.6875, 0.2496, 0.6562, 0.4264, 0.6562, 0.2496, 0.6562, 0.2496, 0.625, 0.4264, 0.625, 0.2496, 0.625, 0.2496, 0.5938, 0.4264, 0.5938, 0.2496, 0.5938, 0.2496, 0.5625, 0.4264, 0.5625, 0.2496, 0.5625, 0.2496, 0.5312, 0.4264, 0.5312, 0.2496, 0.5312, 0.2496, 0.5, 0.4264, 0.5, 0.2496, 0.5, 0.2496, 0.4688, 0.4264, 0.4688, 0.2496, 0.4688, 0.2496, 0.4375, 0.4264, 0.4375, 0.2496, 0.4375, 0.2496, 0.4062, 0.4264, 0.4062, 0.2496, 0.4062, 0.2496, 0.375, 0.4264, 0.375, 0.2496, 0.375, 0.2496, 0.3438, 0.4264, 0.3438, 0.2496, 0.3438, 0.2496, 0.3125, 0.4264, 0.3125, 0.2496, 0.3125, 0.2496, 0.2812, 0.4264, 0.2812, 0.2496, 0.2812, 0.2496, 0.25, 0.4264, 0.25, 0.2496, 0.25, 0.2496, 0.2188, 0.4264, 0.2188, 0.2496, 0.2188, 0.2496, 0.1875, 0.4264, 0.1875, 0.2496, 0.1875, 0.2496, 0.1562, 0.4264, 0.1562, 0.2496, 0.1562, 0.2496, 0.125, 0.4264, 0.125, 0.2496, 0.125, 0.2496, 0.09375, 0.4264, 0.09375, 0.2496, 0.09375, 0.2496, 0.0625, 0.4264, 0.0625, 0.2496, 0.0625, 0.2496, 0.03125, 0.4264, 0.03125, 0.07269, 0.0, 0.2496, 0.0, 0.2496, 0.03125, 0.05925, 0.03125, 0.05925, 0.0, 0.06289, 0.0, 7.35e-05, 0.03125, 7.35e-05, 0.0, 0.05784, 0.0, 0.01481, 0.9688, 0.01481, 1.0, 0.00155, 1.0, 0.01481, 0.0, 0.01481, 0.03125, 0.00155, 0.03125, 0.01481, 0.03125, 0.01481, 0.0625, 0.00155, 0.0625, 0.01481, 0.0625, 0.01481, 0.09375, 0.00155, 0.09375, 0.01481, 0.09375, 0.01481, 0.125, 0.00155, 0.125, 0.01481, 0.125, 0.01481, 0.1562, 0.00155, 0.1562, 0.01481, 0.1562, 0.01481, 0.1875, 0.00155, 0.1875, 0.01481, 0.1875, 0.01481, 0.2188, 0.00155, 0.2188, 0.01481, 0.2188, 0.01481, 0.25, 0.00155, 0.25, 0.01481, 0.25, 0.01481, 0.2812, 0.00155, 0.2812, 0.01481, 0.2812, 0.01481, 0.3125, 0.00155, 0.3125, 0.01481, 0.3125, 0.01481, 0.3438, 0.00155, 0.3438, 0.01481, 0.3438, 0.01481, 0.375, 0.00155, 0.375, 0.01481, 0.375, 0.01481, 0.4062, 0.00155, 0.4062, 0.01481, 0.4062, 0.01481, 0.4375, 0.00155, 0.4375, 0.01481, 0.4375, 0.01481, 0.4688, 0.00155, 0.4688, 0.01481, 0.4688, 0.01481, 0.5, 0.00155, 0.5, 0.01481, 0.5, 0.01481, 0.5312, 0.00155, 0.5312, 0.01481, 0.5312, 0.01481, 0.5625, 0.00155, 0.5625, 0.01481, 0.5625, 0.01481, 0.5938, 0.00155, 0.5938, 0.01481, 0.5938, 0.01481, 0.625, 0.00155, 0.625, 0.01481, 0.625, 0.01481, 0.6562, 0.00155, 0.6562, 0.01481, 0.6562, 0.01481, 0.6875, 0.00155, 0.6875, 0.01481, 0.6875, 0.01481, 0.7188, 0.00155, 0.7188, 0.01481, 0.7188, 0.01481, 0.75, 0.00155, 0.75, 0.01481, 0.75, 0.01481, 0.7812, 0.00155, 0.7812, 0.01481, 0.7812, 0.01481, 0.8125, 0.00155, 0.8125, 0.01481, 0.8125, 0.01481, 0.8438, 0.00155, 0.8438, 0.01481, 0.8438, 0.01481, 0.875, 0.00155, 0.875, 0.01481, 0.875, 0.01481, 0.9062, 0.00155, 0.9062, 0.01481, 0.9062, 0.01481, 0.9375, 0.00155, 0.9375, 0.01481, 0.9375, 0.01481, 0.9688, 0.00155, 0.9688, 7.35e-05, 1.0, 7.35e-05, 0.9688, 0.05784, 0.9688, 7.35e-05, 0.9688, 7.35e-05, 0.9375, 0.05784, 0.9375, 7.35e-05, 0.9375, 7.35e-05, 0.9062, 0.05784, 0.9062, 7.35e-05, 0.9062, 7.35e-05, 0.875, 0.05784, 0.875, 7.35e-05, 0.875, 7.35e-05, 0.8438, 0.05784, 0.8438, 7.35e-05, 0.8438, 7.35e-05, 0.8125, 0.05784, 0.8125, 7.35e-05, 0.8125, 7.35e-05, 0.7812, 0.05784, 0.7812, 7.35e-05, 0.7812, 7.35e-05, 0.75, 0.05784, 0.75, 7.35e-05, 0.75, 7.35e-05, 0.7188, 0.05784, 0.7188, 7.35e-05, 0.7188, 7.35e-05, 0.6875, 0.05784, 0.6875, 7.35e-05, 0.6875, 7.35e-05, 0.6562, 0.05784, 0.6562, 7.35e-05, 0.6562, 7.35e-05, 0.625, 0.05784, 0.625, 7.35e-05, 0.625, 7.35e-05, 0.5938, 0.05784, 0.5938, 7.35e-05, 0.5938, 7.35e-05, 0.5625, 0.05784, 0.5625, 7.35e-05, 0.5625, 7.35e-05, 0.5312, 0.05784, 0.5312, 7.35e-05, 0.5312, 7.35e-05, 0.5, 0.05784, 0.5, 7.35e-05, 0.5, 7.35e-05, 0.4688, 0.05784, 0.4688, 7.35e-05, 0.4688, 7.35e-05, 0.4375, 0.05784, 0.4375, 7.35e-05, 0.4375, 7.35e-05, 0.4062, 0.05784, 0.4062, 7.35e-05, 0.4062, 7.35e-05, 0.375, 0.05784, 0.375, 7.35e-05, 0.375, 7.35e-05, 0.3438, 0.05784, 0.3438, 7.35e-05, 0.3438, 7.35e-05, 0.3125, 0.05784, 0.3125, 7.35e-05, 0.3125, 7.35e-05, 0.2812, 0.05784, 0.2812, 7.35e-05, 0.2812, 7.35e-05, 0.25, 0.05784, 0.25, 7.35e-05, 0.25, 7.35e-05, 0.2188, 0.05784, 0.2188, 7.35e-05, 0.2188, 7.35e-05, 0.1875, 0.05784, 0.1875, 7.35e-05, 0.1875, 7.35e-05, 0.1562, 0.05784, 0.1562, 7.35e-05, 0.1562, 7.35e-05, 0.125, 0.05784, 0.125, 7.35e-05, 0.125, 7.35e-05, 0.09375, 0.05784, 0.09375, 7.35e-05, 0.09375, 7.35e-05, 0.0625, 0.05784, 0.0625, 7.35e-05, 0.0625, 7.35e-05, 0.03125, 0.05784, 0.03125, 0.05925, 1.0, 0.05925, 0.9688, 0.06289, 0.9688, 0.05925, 0.9688, 0.05925, 0.9375, 0.06289, 0.9375, 0.05925, 0.9375, 0.05925, 0.9062, 0.06289, 0.9062, 0.05925, 0.9062, 0.05925, 0.875, 0.06289, 0.875, 0.05925, 0.875, 0.05925, 0.8438, 0.06289, 0.8438, 0.05925, 0.8438, 0.05925, 0.8125, 0.06289, 0.8125, 0.05925, 0.8125, 0.05925, 0.7812, 0.06289, 0.7812, 0.05925, 0.7812, 0.05925, 0.75, 0.06289, 0.75, 0.05925, 0.75, 0.05925, 0.7188, 0.06289, 0.7188, 0.05925, 0.7188, 0.05925, 0.6875, 0.06289, 0.6875, 0.05925, 0.6875, 0.05925, 0.6562, 0.06289, 0.6562, 0.05925, 0.6562, 0.05925, 0.625, 0.06289, 0.625, 0.05925, 0.625, 0.05925, 0.5938, 0.06289, 0.5938, 0.05925, 0.5938, 0.05925, 0.5625, 0.06289, 0.5625, 0.05925, 0.5625, 0.05925, 0.5312, 0.06289, 0.5312, 0.05925, 0.5312, 0.05925, 0.5, 0.06289, 0.5, 0.05925, 0.5, 0.05925, 0.4688, 0.06289, 0.4688, 0.05925, 0.4688, 0.05925, 0.4375, 0.06289, 0.4375, 0.05925, 0.4375, 0.05925, 0.4062, 0.06289, 0.4062, 0.05925, 0.4062, 0.05925, 0.375, 0.06289, 0.375, 0.05925, 0.375, 0.05925, 0.3438, 0.06289, 0.3438, 0.05925, 0.3438, 0.05925, 0.3125, 0.06289, 0.3125, 0.05925, 0.3125, 0.05925, 0.2812, 0.06289, 0.2812, 0.05925, 0.2812, 0.05925, 0.25, 0.06289, 0.25, 0.05925, 0.25, 0.05925, 0.2188, 0.06289, 0.2188, 0.05925, 0.2188, 0.05925, 0.1875, 0.06289, 0.1875, 0.05925, 0.1875, 0.05925, 0.1562, 0.06289, 0.1562, 0.05925, 0.1562, 0.05925, 0.125, 0.06289, 0.125, 0.05925, 0.125, 0.05925, 0.09375, 0.06289, 0.09375, 0.05925, 0.09375, 0.05925, 0.0625, 0.06289, 0.0625, 0.05925, 0.0625, 0.05925, 0.03125, 0.06289, 0.03125, 0.07269, 0.9688, 0.2496, 0.9688, 0.2496, 1.0, 0.07269, 0.9375, 0.2496, 0.9375, 0.2496, 0.9688, 0.07269, 0.9062, 0.2496, 0.9062, 0.2496, 0.9375, 0.07269, 0.875, 0.2496, 0.875, 0.2496, 0.9062, 0.07269, 0.8438, 0.2496, 0.8438, 0.2496, 0.875, 0.07269, 0.8125, 0.2496, 0.8125, 0.2496, 0.8438, 0.07269, 0.7812, 0.2496, 0.7812, 0.2496, 0.8125, 0.07269, 0.75, 0.2496, 0.75, 0.2496, 0.7812, 0.07269, 0.7188, 0.2496, 0.7188, 0.2496, 0.75, 0.07269, 0.6875, 0.2496, 0.6875, 0.2496, 0.7188, 0.07269, 0.6562, 0.2496, 0.6562, 0.2496, 0.6875, 0.07269, 0.625, 0.2496, 0.625, 0.2496, 0.6562, 0.07269, 0.5938, 0.2496, 0.5938, 0.2496, 0.625, 0.07269, 0.5625, 0.2496, 0.5625, 0.2496, 0.5938, 0.07269, 0.5312, 0.2496, 0.5312, 0.2496, 0.5625, 0.07269, 0.5, 0.2496, 0.5, 0.2496, 0.5312, 0.07269, 0.4688, 0.2496, 0.4688, 0.2496, 0.5, 0.07269, 0.4375, 0.2496, 0.4375, 0.2496, 0.4688, 0.07269, 0.4062, 0.2496, 0.4062, 0.2496, 0.4375, 0.07269, 0.375, 0.2496, 0.375, 0.2496, 0.4062, 0.07269, 0.3438, 0.2496, 0.3438, 0.2496, 0.375, 0.07269, 0.3125, 0.2496, 0.3125, 0.2496, 0.3438, 0.07269, 0.2812, 0.2496, 0.2812, 0.2496, 0.3125, 0.07269, 0.25, 0.2496, 0.25, 0.2496, 0.2812, 0.07269, 0.2188, 0.2496, 0.2188, 0.2496, 0.25, 0.07269, 0.1875, 0.2496, 0.1875, 0.2496, 0.2188, 0.07269, 0.1562, 0.2496, 0.1562, 0.2496, 0.1875, 0.07269, 0.125, 0.2496, 0.125, 0.2496, 0.1562, 0.07269, 0.09375, 0.2496, 0.09375, 0.2496, 0.125, 0.07269, 0.0625, 0.2496, 0.0625, 0.2496, 0.09375, 0.07269, 0.03125, 0.2496, 0.03125, 0.2496, 0.0625])
me_plane.materials.append(mat_material_002)
me_plane.use_remesh_fix_poles = True
me_plane.use_remesh_preserve_attributes = False
me_plane.use_mirror_vertex_groups = False
me_plane.update()
me_plane_001 = bpy.data.meshes.new('Plane.001')
me_plane_001.from_pydata([(16.0, 32.0, 0.0005), (16.0, -32.0, 0.0005), (20.0, 32.0, 0.001), (20.0, -32.0, 0.001), (16.0, -30.0, 0.0005), (16.0, -28.0, 0.0005), (16.0, -26.0, 0.0005), (16.0, -24.0, 0.0005), (16.0, -22.0, 0.0005), (16.0, -20.0, 0.0005), (16.0, -18.0, 0.0005), (16.0, -16.0, 0.0005), (16.0, -14.0, 0.0005), (16.0, -12.0, 0.0005), (16.0, -10.0, 0.0005), (16.0, -8.0, 0.0005), (16.0, -6.0, 0.0005), (16.0, -4.0, 0.0005), (16.0, -2.0, 0.0005), (16.0, 7.55e-07, 0.0005), (16.0, 2.0, 0.0005), (16.0, 4.0, 0.0005), (16.0, 6.0, 0.0005), (16.0, 8.0, 0.0005), (16.0, 10.0, 0.0005), (16.0, 12.0, 0.0005), (16.0, 14.0, 0.0005), (16.0, 16.0, 0.0005), (16.0, 18.0, 0.0005), (16.0, 20.0, 0.0005), (16.0, 22.0, 0.0005), (16.0, 24.0, 0.0005), (16.0, 26.0, 0.0005), (16.0, 28.0, 0.0005), (16.0, 30.0, 0.0005), (20.0, -30.0, 0.001), (20.0, -28.0, 0.001), (20.0, -26.0, 0.001), (20.0, -24.0, 0.001), (20.0, -22.0, 0.001), (20.0, -20.0, 0.001), (20.0, -18.0, 0.001), (20.0, -16.0, 0.001), (20.0, -14.0, 0.001), (20.0, -12.0, 0.001), (20.0, -10.0, 0.001), (20.0, -8.0, 0.001), (20.0, -6.0, 0.001), (20.0, -4.0, 0.001), (20.0, -2.0, 0.001), (20.0, 1.208e-06, 0.001), (20.0, 2.0, 0.001), (20.0, 4.0, 0.001), (20.0, 6.0, 0.001), (20.0, 8.0, 0.001), (20.0, 10.0, 0.001), (20.0, 12.0, 0.001), (20.0, 14.0, 0.001), (20.0, 16.0, 0.001), (20.0, 18.0, 0.001), (20.0, 20.0, 0.001), (20.0, 22.0, 0.001), (20.0, 24.0, 0.001), (20.0, 26.0, 0.001), (20.0, 28.0, 0.001), (20.0, 30.0, 0.001), (-16.0, 32.0, 0.0005), (4.085e-07, 32.0, -0.3), (-16.0, -32.0, 0.0005), (1.007e-05, -32.0, -0.3), (-20.0, 32.0, 0.001), (-20.0, -32.0, 0.001), (-16.0, -30.0, 0.0005), (-16.0, -28.0, 0.0005), (-16.0, -26.0, 0.0005), (-16.0, -24.0, 0.0005), (-16.0, -22.0, 0.0005), (-16.0, -20.0, 0.0005), (-16.0, -18.0, 0.0005), (-16.0, -16.0, 0.0005), (-16.0, -14.0, 0.0005), (-16.0, -12.0, 0.0005), (-16.0, -10.0, 0.0005), (-16.0, -8.0, 0.0005), (-16.0, -6.0, 0.0005), (-16.0, -4.0, 0.0005), (-16.0, -2.0, 0.0005), (-16.0, -7.55e-07, 0.0005), (-16.0, 2.0, 0.0005), (-16.0, 4.0, 0.0005), (-16.0, 6.0, 0.0005), (-16.0, 8.0, 0.0005), (-16.0, 10.0, 0.0005), (-16.0, 12.0, 0.0005), (-16.0, 14.0, 0.0005), (-16.0, 16.0, 0.0005), (-16.0, 18.0, 0.0005), (-16.0, 20.0, 0.0005), (-16.0, 22.0, 0.0005), (-16.0, 24.0, 0.0005), (-16.0, 26.0, 0.0005), (-16.0, 28.0, 0.0005), (-16.0, 30.0, 0.0005), (7.105e-07, 30.0, -0.3), (1.013e-06, 28.0, -0.3), (1.315e-06, 26.0, -0.3), (1.616e-06, 24.0, -0.3), (1.918e-06, 22.0, -0.3), (2.22e-06, 20.0, -0.3), (2.522e-06, 18.0, -0.3), (2.824e-06, 16.0, -0.3), (3.126e-06, 14.0, -0.3), (3.428e-06, 12.0, -0.3), (3.73e-06, 10.0, -0.3), (4.032e-06, 8.0, -0.3), (4.334e-06, 6.0, -0.3), (4.636e-06, 4.0, -0.3), (4.938e-06, 2.0, -0.3), (5.24e-06, 3.956e-13, -0.3), (5.542e-06, -2.0, -0.3), (5.844e-06, -4.0, -0.3), (6.146e-06, -6.0, -0.3), (6.448e-06, -8.0, -0.3), (6.75e-06, -10.0, -0.3), (7.052e-06, -12.0, -0.3), (7.354e-06, -14.0, -0.3), (7.656e-06, -16.0, -0.3), (7.958e-06, -18.0, -0.3), (8.26e-06, -20.0, -0.3), (8.562e-06, -22.0, -0.3), (8.864e-06, -24.0, -0.3), (9.166e-06, -26.0, -0.3), (9.468e-06, -28.0, -0.3), (9.77e-06, -30.0, -0.3), (-20.0, -30.0, 0.001), (-20.0, -28.0, 0.001), (-20.0, -26.0, 0.001), (-20.0, -24.0, 0.001), (-20.0, -22.0, 0.001), (-20.0, -20.0, 0.001), (-20.0, -18.0, 0.001), (-20.0, -16.0, 0.001), (-20.0, -14.0, 0.001), (-20.0, -12.0, 0.001), (-20.0, -10.0, 0.001), (-20.0, -8.0, 0.001), (-20.0, -6.0, 0.001), (-20.0, -4.0, 0.001), (-20.0, -2.0, 0.001), (-20.0, -1.208e-06, 0.001), (-20.0, 2.0, 0.001), (-20.0, 4.0, 0.001), (-20.0, 6.0, 0.001), (-20.0, 8.0, 0.001), (-20.0, 10.0, 0.001), (-20.0, 12.0, 0.001), (-20.0, 14.0, 0.001), (-20.0, 16.0, 0.001), (-20.0, 18.0, 0.001), (-20.0, 20.0, 0.001), (-20.0, 22.0, 0.001), (-20.0, 24.0, 0.001), (-20.0, 26.0, 0.001), (-20.0, 28.0, 0.001), (-20.0, 30.0, 0.001)], [], [(133, 1, 4), (1, 35, 4), (34, 2, 0), (33, 65, 34), (32, 64, 33), (31, 63, 32), (30, 62, 31), (29, 61, 30), (28, 60, 29), (27, 59, 28), (26, 58, 27), (25, 57, 26), (24, 56, 25), (23, 55, 24), (22, 54, 23), (21, 53, 22), (20, 52, 21), (19, 51, 20), (18, 50, 19), (17, 49, 18), (16, 48, 17), (15, 47, 16), (14, 46, 15), (13, 45, 14), (12, 44, 13), (11, 43, 12), (10, 42, 11), (9, 41, 10), (8, 40, 9), (7, 39, 8), (6, 38, 7), (5, 37, 6), (4, 36, 5), (67, 34, 0), (103, 33, 34), (104, 32, 33), (105, 31, 32), (106, 30, 31), (107, 29, 30), (108, 28, 29), (109, 27, 28), (110, 26, 27), (111, 25, 26), (112, 24, 25), (113, 23, 24), (114, 22, 23), (115, 21, 22), (116, 20, 21), (117, 19, 20), (118, 18, 19), (119, 17, 18), (120, 16, 17), (121, 15, 16), (122, 14, 15), (123, 13, 14), (124, 12, 13), (125, 11, 12), (126, 10, 11), (127, 9, 10), (128, 8, 9), (129, 7, 8), (130, 6, 7), (131, 5, 6), (132, 4, 5), (68, 133, 72), (134, 68, 72), (70, 102, 66), (164, 101, 102), (163, 100, 101), (162, 99, 100), (161, 98, 99), (160, 97, 98), (159, 96, 97), (158, 95, 96), (157, 94, 95), (156, 93, 94), (155, 92, 93), (154, 91, 92), (153, 90, 91), (152, 89, 90), (151, 88, 89), (150, 87, 88), (149, 86, 87), (148, 85, 86), (147, 84, 85), (146, 83, 84), (145, 82, 83), (144, 81, 82), (143, 80, 81), (142, 79, 80), (141, 78, 79), (140, 77, 78), (139, 76, 77), (138, 75, 76), (137, 74, 75), (136, 73, 74), (135, 72, 73), (102, 67, 66), (101, 103, 102), (100, 104, 101), (99, 105, 100), (98, 106, 99), (97, 107, 98), (96, 108, 97), (95, 109, 96), (94, 110, 95), (93, 111, 94), (92, 112, 93), (91, 113, 92), (90, 114, 91), (89, 115, 90), (88, 116, 89), (87, 117, 88), (86, 118, 87), (85, 119, 86), (84, 120, 85), (83, 121, 84), (82, 122, 83), (81, 123, 82), (80, 124, 81), (79, 125, 80), (78, 126, 79), (77, 127, 78), (76, 128, 77), (75, 129, 76), (74, 130, 75), (73, 131, 74), (72, 132, 73), (133, 69, 1), (1, 3, 35), (34, 65, 2), (33, 64, 65), (32, 63, 64), (31, 62, 63), (30, 61, 62), (29, 60, 61), (28, 59, 60), (27, 58, 59), (26, 57, 58), (25, 56, 57), (24, 55, 56), (23, 54, 55), (22, 53, 54), (21, 52, 53), (20, 51, 52), (19, 50, 51), (18, 49, 50), (17, 48, 49), (16, 47, 48), (15, 46, 47), (14, 45, 46), (13, 44, 45), (12, 43, 44), (11, 42, 43), (10, 41, 42), (9, 40, 41), (8, 39, 40), (7, 38, 39), (6, 37, 38), (5, 36, 37), (4, 35, 36), (67, 103, 34), (103, 104, 33), (104, 105, 32), (105, 106, 31), (106, 107, 30), (107, 108, 29), (108, 109, 28), (109, 110, 27), (110, 111, 26), (111, 112, 25), (112, 113, 24), (113, 114, 23), (114, 115, 22), (115, 116, 21), (116, 117, 20), (117, 118, 19), (118, 119, 18), (119, 120, 17), (120, 121, 16), (121, 122, 15), (122, 123, 14), (123, 124, 13), (124, 125, 12), (125, 126, 11), (126, 127, 10), (127, 128, 9), (128, 129, 8), (129, 130, 7), (130, 131, 6), (131, 132, 5), (132, 133, 4), (68, 69, 133), (134, 71, 68), (70, 164, 102), (164, 163, 101), (163, 162, 100), (162, 161, 99), (161, 160, 98), (160, 159, 97), (159, 158, 96), (158, 157, 95), (157, 156, 94), (156, 155, 93), (155, 154, 92), (154, 153, 91), (153, 152, 90), (152, 151, 89), (151, 150, 88), (150, 149, 87), (149, 148, 86), (148, 147, 85), (147, 146, 84), (146, 145, 83), (145, 144, 82), (144, 143, 81), (143, 142, 80), (142, 141, 79), (141, 140, 78), (140, 139, 77), (139, 138, 76), (138, 137, 75), (137, 136, 74), (136, 135, 73), (135, 134, 72), (102, 103, 67), (101, 104, 103), (100, 105, 104), (99, 106, 105), (98, 107, 106), (97, 108, 107), (96, 109, 108), (95, 110, 109), (94, 111, 110), (93, 112, 111), (92, 113, 112), (91, 114, 113), (90, 115, 114), (89, 116, 115), (88, 117, 116), (87, 118, 117), (86, 119, 118), (85, 120, 119), (84, 121, 120), (83, 122, 121), (82, 123, 122), (81, 124, 123), (80, 125, 124), (79, 126, 125), (78, 127, 126), (77, 128, 127), (76, 129, 128), (75, 130, 129), (74, 131, 130), (73, 132, 131), (72, 133, 132)])
_uv = me_plane_001.uv_layers.new(name='UVMap')
_uv.uv.foreach_set('vector', [0.2496, 0.03125, 0.4264, 0.0, 0.4264, 0.03125, 0.05784, 0.0, 7.35e-05, 0.03125, 0.05784, 0.03125, 0.05784, 0.9688, 7.35e-05, 1.0, 0.05784, 1.0, 0.05784, 0.9375, 7.35e-05, 0.9688, 0.05784, 0.9688, 0.05784, 0.9062, 7.35e-05, 0.9375, 0.05784, 0.9375, 0.05784, 0.875, 7.35e-05, 0.9062, 0.05784, 0.9062, 0.05784, 0.8438, 7.35e-05, 0.875, 0.05784, 0.875, 0.05784, 0.8125, 7.35e-05, 0.8438, 0.05784, 0.8438, 0.05784, 0.7812, 7.35e-05, 0.8125, 0.05784, 0.8125, 0.05784, 0.75, 7.35e-05, 0.7812, 0.05784, 0.7812, 0.05784, 0.7188, 7.35e-05, 0.75, 0.05784, 0.75, 0.05784, 0.6875, 7.35e-05, 0.7188, 0.05784, 0.7188, 0.05784, 0.6562, 7.35e-05, 0.6875, 0.05784, 0.6875, 0.05784, 0.625, 7.35e-05, 0.6562, 0.05784, 0.6562, 0.05784, 0.5938, 7.35e-05, 0.625, 0.05784, 0.625, 0.05784, 0.5625, 7.35e-05, 0.5938, 0.05784, 0.5938, 0.05784, 0.5312, 7.35e-05, 0.5625, 0.05784, 0.5625, 0.05784, 0.5, 7.35e-05, 0.5312, 0.05784, 0.5312, 0.05784, 0.4688, 7.35e-05, 0.5, 0.05784, 0.5, 0.05784, 0.4375, 7.35e-05, 0.4688, 0.05784, 0.4688, 0.05784, 0.4062, 7.35e-05, 0.4375, 0.05784, 0.4375, 0.05784, 0.375, 7.35e-05, 0.4062, 0.05784, 0.4062, 0.05784, 0.3438, 7.35e-05, 0.375, 0.05784, 0.375, 0.05784, 0.3125, 7.35e-05, 0.3438, 0.05784, 0.3438, 0.05784, 0.2812, 7.35e-05, 0.3125, 0.05784, 0.3125, 0.05784, 0.25, 7.35e-05, 0.2812, 0.05784, 0.2812, 0.05784, 0.2188, 7.35e-05, 0.25, 0.05784, 0.25, 0.05784, 0.1875, 7.35e-05, 0.2188, 0.05784, 0.2188, 0.05784, 0.1562, 7.35e-05, 0.1875, 0.05784, 0.1875, 0.05784, 0.125, 7.35e-05, 0.1562, 0.05784, 0.1562, 0.05784, 0.09375, 7.35e-05, 0.125, 0.05784, 0.125, 0.05784, 0.0625, 7.35e-05, 0.09375, 0.05784, 0.09375, 0.05784, 0.03125, 7.35e-05, 0.0625, 0.05784, 0.0625, 0.2496, 1.0, 0.4264, 0.9688, 0.4264, 1.0, 0.2496, 0.9688, 0.4264, 0.9375, 0.4264, 0.9688, 0.2496, 0.9375, 0.4264, 0.9062, 0.4264, 0.9375, 0.2496, 0.9062, 0.4264, 0.875, 0.4264, 0.9062, 0.2496, 0.875, 0.4264, 0.8438, 0.4264, 0.875, 0.2496, 0.8438, 0.4264, 0.8125, 0.4264, 0.8438, 0.2496, 0.8125, 0.4264, 0.7812, 0.4264, 0.8125, 0.2496, 0.7812, 0.4264, 0.75, 0.4264, 0.7812, 0.2496, 0.75, 0.4264, 0.7188, 0.4264, 0.75, 0.2496, 0.7188, 0.4264, 0.6875, 0.4264, 0.7188, 0.2496, 0.6875, 0.4264, 0.6562, 0.4264, 0.6875, 0.2496, 0.6562, 0.4264, 0.625, 0.4264, 0.6562, 0.2496, 0.625, 0.4264, 0.5938, 0.4264, 0.625, 0.2496, 0.5938, 0.4264, 0.5625, 0.4264, 0.5938, 0.2496, 0.5625, 0.4264, 0.5312, 0.4264, 0.5625, 0.2496, 0.5312, 0.4264, 0.5, 0.4264, 0.5312, 0.2496, 0.5, 0.4264, 0.4688, 0.4264, 0.5, 0.2496, 0.4688, 0.4264, 0.4375, 0.4264, 0.4688, 0.2496, 0.4375, 0.4264, 0.4062, 0.4264, 0.4375, 0.2496, 0.4062, 0.4264, 0.375, 0.4264, 0.4062, 0.2496, 0.375, 0.4264, 0.3438, 0.4264, 0.375, 0.2496, 0.3438, 0.4264, 0.3125, 0.4264, 0.3438, 0.2496, 0.3125, 0.4264, 0.2812, 0.4264, 0.3125, 0.2496, 0.2812, 0.4264, 0.25, 0.4264, 0.2812, 0.2496, 0.25, 0.4264, 0.2188, 0.4264, 0.25, 0.2496, 0.2188, 0.4264, 0.1875, 0.4264, 0.2188, 0.2496, 0.1875, 0.4264, 0.1562, 0.4264, 0.1875, 0.2496, 0.1562, 0.4264, 0.125, 0.4264, 0.1562, 0.2496, 0.125, 0.4264, 0.09375, 0.4264, 0.125, 0.2496, 0.09375, 0.4264, 0.0625, 0.4264, 0.09375, 0.2496, 0.0625, 0.4264, 0.03125, 0.4264, 0.0625, 0.07269, 0.0, 0.2496, 0.03125, 0.07269, 0.03125, 7.35e-05, 0.03125, 0.05784, 0.0, 0.05784, 0.03125, 7.35e-05, 1.0, 0.05784, 0.9688, 0.05784, 1.0, 7.35e-05, 0.9688, 0.05784, 0.9375, 0.05784, 0.9688, 7.35e-05, 0.9375, 0.05784, 0.9062, 0.05784, 0.9375, 7.35e-05, 0.9062, 0.05784, 0.875, 0.05784, 0.9062, 7.35e-05, 0.875, 0.05784, 0.8438, 0.05784, 0.875, 7.35e-05, 0.8438, 0.05784, 0.8125, 0.05784, 0.8438, 7.35e-05, 0.8125, 0.05784, 0.7812, 0.05784, 0.8125, 7.35e-05, 0.7812, 0.05784, 0.75, 0.05784, 0.7812, 7.35e-05, 0.75, 0.05784, 0.7188, 0.05784, 0.75, 7.35e-05, 0.7188, 0.05784, 0.6875, 0.05784, 0.7188, 7.35e-05, 0.6875, 0.05784, 0.6562, 0.05784, 0.6875, 7.35e-05, 0.6562, 0.05784, 0.625, 0.05784, 0.6562, 7.35e-05, 0.625, 0.05784, 0.5938, 0.05784, 0.625, 7.35e-05, 0.5938, 0.05784, 0.5625, 0.05784, 0.5938, 7.35e-05, 0.5625, 0.05784, 0.5312, 0.05784, 0.5625, 7.35e-05, 0.5312, 0.05784, 0.5, 0.05784, 0.5312, 7.35e-05, 0.5, 0.05784, 0.4688, 0.05784, 0.5, 7.35e-05, 0.4688, 0.05784, 0.4375, 0.05784, 0.4688, 7.35e-05, 0.4375, 0.05784, 0.4062, 0.05784, 0.4375, 7.35e-05, 0.4062, 0.05784, 0.375, 0.05784, 0.4062, 7.35e-05, 0.375, 0.05784, 0.3438, 0.05784, 0.375, 7.35e-05, 0.3438, 0.05784, 0.3125, 0.05784, 0.3438, 7.35e-05, 0.3125, 0.05784, 0.2812, 0.05784, 0.3125, 7.35e-05, 0.2812, 0.05784, 0.25, 0.05784, 0.2812, 7.35e-05, 0.25, 0.05784, 0.2188, 0.05784, 0.25, 7.35e-05, 0.2188, 0.05784, 0.1875, 0.05784, 0.2188, 7.35e-05, 0.1875, 0.05784, 0.1562, 0.05784, 0.1875, 7.35e-05, 0.1562, 0.05784, 0.125, 0.05784, 0.1562, 7.35e-05, 0.125, 0.05784, 0.09375, 0.05784, 0.125, 7.35e-05, 0.09375, 0.05784, 0.0625, 0.05784, 0.09375, 7.35e-05, 0.0625, 0.05784, 0.03125, 0.05784, 0.0625, 0.07269, 0.9688, 0.2496, 1.0, 0.07269, 1.0, 0.07269, 0.9375, 0.2496, 0.9688, 0.07269, 0.9688, 0.07269, 0.9062, 0.2496, 0.9375, 0.07269, 0.9375, 0.07269, 0.875, 0.2496, 0.9062, 0.07269, 0.9062, 0.07269, 0.8438, 0.2496, 0.875, 0.07269, 0.875, 0.07269, 0.8125, 0.2496, 0.8438, 0.07269, 0.8438, 0.07269, 0.7812, 0.2496, 0.8125, 0.07269, 0.8125, 0.07269, 0.75, 0.2496, 0.7812, 0.07269, 0.7812, 0.07269, 0.7188, 0.2496, 0.75, 0.07269, 0.75, 0.07269, 0.6875, 0.2496, 0.7188, 0.07269, 0.7188, 0.07269, 0.6562, 0.2496, 0.6875, 0.07269, 0.6875, 0.07269, 0.625, 0.2496, 0.6562, 0.07269, 0.6562, 0.07269, 0.5938, 0.2496, 0.625, 0.07269, 0.625, 0.07269, 0.5625, 0.2496, 0.5938, 0.07269, 0.5938, 0.07269, 0.5312, 0.2496, 0.5625, 0.07269, 0.5625, 0.07269, 0.5, 0.2496, 0.5312, 0.07269, 0.5312, 0.07269, 0.4688, 0.2496, 0.5, 0.07269, 0.5, 0.07269, 0.4375, 0.2496, 0.4688, 0.07269, 0.4688, 0.07269, 0.4062, 0.2496, 0.4375, 0.07269, 0.4375, 0.07269, 0.375, 0.2496, 0.4062, 0.07269, 0.4062, 0.07269, 0.3438, 0.2496, 0.375, 0.07269, 0.375, 0.07269, 0.3125, 0.2496, 0.3438, 0.07269, 0.3438, 0.07269, 0.2812, 0.2496, 0.3125, 0.07269, 0.3125, 0.07269, 0.25, 0.2496, 0.2812, 0.07269, 0.2812, 0.07269, 0.2188, 0.2496, 0.25, 0.07269, 0.25, 0.07269, 0.1875, 0.2496, 0.2188, 0.07269, 0.2188, 0.07269, 0.1562, 0.2496, 0.1875, 0.07269, 0.1875, 0.07269, 0.125, 0.2496, 0.1562, 0.07269, 0.1562, 0.07269, 0.09375, 0.2496, 0.125, 0.07269, 0.125, 0.07269, 0.0625, 0.2496, 0.09375, 0.07269, 0.09375, 0.07269, 0.03125, 0.2496, 0.0625, 0.07269, 0.0625, 0.2496, 0.03125, 0.2496, 0.0, 0.4264, 0.0, 0.05784, 0.0, 7.35e-05, 0.0, 7.35e-05, 0.03125, 0.05784, 0.9688, 7.35e-05, 0.9688, 7.35e-05, 1.0, 0.05784, 0.9375, 7.35e-05, 0.9375, 7.35e-05, 0.9688, 0.05784, 0.9062, 7.35e-05, 0.9062, 7.35e-05, 0.9375, 0.05784, 0.875, 7.35e-05, 0.875, 7.35e-05, 0.9062, 0.05784, 0.8438, 7.35e-05, 0.8438, 7.35e-05, 0.875, 0.05784, 0.8125, 7.35e-05, 0.8125, 7.35e-05, 0.8438, 0.05784, 0.7812, 7.35e-05, 0.7812, 7.35e-05, 0.8125, 0.05784, 0.75, 7.35e-05, 0.75, 7.35e-05, 0.7812, 0.05784, 0.7188, 7.35e-05, 0.7188, 7.35e-05, 0.75, 0.05784, 0.6875, 7.35e-05, 0.6875, 7.35e-05, 0.7188, 0.05784, 0.6562, 7.35e-05, 0.6562, 7.35e-05, 0.6875, 0.05784, 0.625, 7.35e-05, 0.625, 7.35e-05, 0.6562, 0.05784, 0.5938, 7.35e-05, 0.5938, 7.35e-05, 0.625, 0.05784, 0.5625, 7.35e-05, 0.5625, 7.35e-05, 0.5938, 0.05784, 0.5312, 7.35e-05, 0.5312, 7.35e-05, 0.5625, 0.05784, 0.5, 7.35e-05, 0.5, 7.35e-05, 0.5312, 0.05784, 0.4688, 7.35e-05, 0.4688, 7.35e-05, 0.5, 0.05784, 0.4375, 7.35e-05, 0.4375, 7.35e-05, 0.4688, 0.05784, 0.4062, 7.35e-05, 0.4062, 7.35e-05, 0.4375, 0.05784, 0.375, 7.35e-05, 0.375, 7.35e-05, 0.4062, 0.05784, 0.3438, 7.35e-05, 0.3438, 7.35e-05, 0.375, 0.05784, 0.3125, 7.35e-05, 0.3125, 7.35e-05, 0.3438, 0.05784, 0.2812, 7.35e-05, 0.2812, 7.35e-05, 0.3125, 0.05784, 0.25, 7.35e-05, 0.25, 7.35e-05, 0.2812, 0.05784, 0.2188, 7.35e-05, 0.2188, 7.35e-05, 0.25, 0.05784, 0.1875, 7.35e-05, 0.1875, 7.35e-05, 0.2188, 0.05784, 0.1562, 7.35e-05, 0.1562, 7.35e-05, 0.1875, 0.05784, 0.125, 7.35e-05, 0.125, 7.35e-05, 0.1562, 0.05784, 0.09375, 7.35e-05, 0.09375, 7.35e-05, 0.125, 0.05784, 0.0625, 7.35e-05, 0.0625, 7.35e-05, 0.09375, 0.05784, 0.03125, 7.35e-05, 0.03125, 7.35e-05, 0.0625, 0.2496, 1.0, 0.2496, 0.9688, 0.4264, 0.9688, 0.2496, 0.9688, 0.2496, 0.9375, 0.4264, 0.9375, 0.2496, 0.9375, 0.2496, 0.9062, 0.4264, 0.9062, 0.2496, 0.9062, 0.2496, 0.875, 0.4264, 0.875, 0.2496, 0.875, 0.2496, 0.8438, 0.4264, 0.8438, 0.2496, 0.8438, 0.2496, 0.8125, 0.4264, 0.8125, 0.2496, 0.8125, 0.2496, 0.7812, 0.4264, 0.7812, 0.2496, 0.7812, 0.2496, 0.75, 0.4264, 0.75, 0.2496, 0.75, 0.2496, 0.7188, 0.4264, 0.7188, 0.2496, 0.7188, 0.2496, 0.6875, 0.4264, 0.6875, 0.2496, 0.6875, 0.2496, 0.6562, 0.4264, 0.6562, 0.2496, 0.6562, 0.2496, 0.625, 0.4264, 0.625, 0.2496, 0.625, 0.2496, 0.5938, 0.4264, 0.5938, 0.2496, 0.5938, 0.2496, 0.5625, 0.4264, 0.5625, 0.2496, 0.5625, 0.2496, 0.5312, 0.4264, 0.5312, 0.2496, 0.5312, 0.2496, 0.5, 0.4264, 0.5, 0.2496, 0.5, 0.2496, 0.4688, 0.4264, 0.4688, 0.2496, 0.4688, 0.2496, 0.4375, 0.4264, 0.4375, 0.2496, 0.4375, 0.2496, 0.4062, 0.4264, 0.4062, 0.2496, 0.4062, 0.2496, 0.375, 0.4264, 0.375, 0.2496, 0.375, 0.2496, 0.3438, 0.4264, 0.3438, 0.2496, 0.3438, 0.2496, 0.3125, 0.4264, 0.3125, 0.2496, 0.3125, 0.2496, 0.2812, 0.4264, 0.2812, 0.2496, 0.2812, 0.2496, 0.25, 0.4264, 0.25, 0.2496, 0.25, 0.2496, 0.2188, 0.4264, 0.2188, 0.2496, 0.2188, 0.2496, 0.1875, 0.4264, 0.1875, 0.2496, 0.1875, 0.2496, 0.1562, 0.4264, 0.1562, 0.2496, 0.1562, 0.2496, 0.125, 0.4264, 0.125, 0.2496, 0.125, 0.2496, 0.09375, 0.4264, 0.09375, 0.2496, 0.09375, 0.2496, 0.0625, 0.4264, 0.0625, 0.2496, 0.0625, 0.2496, 0.03125, 0.4264, 0.03125, 0.07269, 0.0, 0.2496, 0.0, 0.2496, 0.03125, 7.35e-05, 0.03125, 7.35e-05, 0.0, 0.05784, 0.0, 7.35e-05, 1.0, 7.35e-05, 0.9688, 0.05784, 0.9688, 7.35e-05, 0.9688, 7.35e-05, 0.9375, 0.05784, 0.9375, 7.35e-05, 0.9375, 7.35e-05, 0.9062, 0.05784, 0.9062, 7.35e-05, 0.9062, 7.35e-05, 0.875, 0.05784, 0.875, 7.35e-05, 0.875, 7.35e-05, 0.8438, 0.05784, 0.8438, 7.35e-05, 0.8438, 7.35e-05, 0.8125, 0.05784, 0.8125, 7.35e-05, 0.8125, 7.35e-05, 0.7812, 0.05784, 0.7812, 7.35e-05, 0.7812, 7.35e-05, 0.75, 0.05784, 0.75, 7.35e-05, 0.75, 7.35e-05, 0.7188, 0.05784, 0.7188, 7.35e-05, 0.7188, 7.35e-05, 0.6875, 0.05784, 0.6875, 7.35e-05, 0.6875, 7.35e-05, 0.6562, 0.05784, 0.6562, 7.35e-05, 0.6562, 7.35e-05, 0.625, 0.05784, 0.625, 7.35e-05, 0.625, 7.35e-05, 0.5938, 0.05784, 0.5938, 7.35e-05, 0.5938, 7.35e-05, 0.5625, 0.05784, 0.5625, 7.35e-05, 0.5625, 7.35e-05, 0.5312, 0.05784, 0.5312, 7.35e-05, 0.5312, 7.35e-05, 0.5, 0.05784, 0.5, 7.35e-05, 0.5, 7.35e-05, 0.4688, 0.05784, 0.4688, 7.35e-05, 0.4688, 7.35e-05, 0.4375, 0.05784, 0.4375, 7.35e-05, 0.4375, 7.35e-05, 0.4062, 0.05784, 0.4062, 7.35e-05, 0.4062, 7.35e-05, 0.375, 0.05784, 0.375, 7.35e-05, 0.375, 7.35e-05, 0.3438, 0.05784, 0.3438, 7.35e-05, 0.3438, 7.35e-05, 0.3125, 0.05784, 0.3125, 7.35e-05, 0.3125, 7.35e-05, 0.2812, 0.05784, 0.2812, 7.35e-05, 0.2812, 7.35e-05, 0.25, 0.05784, 0.25, 7.35e-05, 0.25, 7.35e-05, 0.2188, 0.05784, 0.2188, 7.35e-05, 0.2188, 7.35e-05, 0.1875, 0.05784, 0.1875, 7.35e-05, 0.1875, 7.35e-05, 0.1562, 0.05784, 0.1562, 7.35e-05, 0.1562, 7.35e-05, 0.125, 0.05784, 0.125, 7.35e-05, 0.125, 7.35e-05, 0.09375, 0.05784, 0.09375, 7.35e-05, 0.09375, 7.35e-05, 0.0625, 0.05784, 0.0625, 7.35e-05, 0.0625, 7.35e-05, 0.03125, 0.05784, 0.03125, 0.07269, 0.9688, 0.2496, 0.9688, 0.2496, 1.0, 0.07269, 0.9375, 0.2496, 0.9375, 0.2496, 0.9688, 0.07269, 0.9062, 0.2496, 0.9062, 0.2496, 0.9375, 0.07269, 0.875, 0.2496, 0.875, 0.2496, 0.9062, 0.07269, 0.8438, 0.2496, 0.8438, 0.2496, 0.875, 0.07269, 0.8125, 0.2496, 0.8125, 0.2496, 0.8438, 0.07269, 0.7812, 0.2496, 0.7812, 0.2496, 0.8125, 0.07269, 0.75, 0.2496, 0.75, 0.2496, 0.7812, 0.07269, 0.7188, 0.2496, 0.7188, 0.2496, 0.75, 0.07269, 0.6875, 0.2496, 0.6875, 0.2496, 0.7188, 0.07269, 0.6562, 0.2496, 0.6562, 0.2496, 0.6875, 0.07269, 0.625, 0.2496, 0.625, 0.2496, 0.6562, 0.07269, 0.5938, 0.2496, 0.5938, 0.2496, 0.625, 0.07269, 0.5625, 0.2496, 0.5625, 0.2496, 0.5938, 0.07269, 0.5312, 0.2496, 0.5312, 0.2496, 0.5625, 0.07269, 0.5, 0.2496, 0.5, 0.2496, 0.5312, 0.07269, 0.4688, 0.2496, 0.4688, 0.2496, 0.5, 0.07269, 0.4375, 0.2496, 0.4375, 0.2496, 0.4688, 0.07269, 0.4062, 0.2496, 0.4062, 0.2496, 0.4375, 0.07269, 0.375, 0.2496, 0.375, 0.2496, 0.4062, 0.07269, 0.3438, 0.2496, 0.3438, 0.2496, 0.375, 0.07269, 0.3125, 0.2496, 0.3125, 0.2496, 0.3438, 0.07269, 0.2812, 0.2496, 0.2812, 0.2496, 0.3125, 0.07269, 0.25, 0.2496, 0.25, 0.2496, 0.2812, 0.07269, 0.2188, 0.2496, 0.2188, 0.2496, 0.25, 0.07269, 0.1875, 0.2496, 0.1875, 0.2496, 0.2188, 0.07269, 0.1562, 0.2496, 0.1562, 0.2496, 0.1875, 0.07269, 0.125, 0.2496, 0.125, 0.2496, 0.1562, 0.07269, 0.09375, 0.2496, 0.09375, 0.2496, 0.125, 0.07269, 0.0625, 0.2496, 0.0625, 0.2496, 0.09375, 0.07269, 0.03125, 0.2496, 0.03125, 0.2496, 0.0625])
me_plane_001.materials.append(mat_material_002)
me_plane_001.use_remesh_fix_poles = True
me_plane_001.use_remesh_preserve_attributes = False
me_plane_001.use_mirror_vertex_groups = False
me_plane_001.update()

# ---- objects
ob_plane = bpy.data.objects.new('plane', me_plane)
ob_plane_lod = bpy.data.objects.new('plane_lod', me_plane_001)

# ---- transforms, parenting, visibility, modifiers, constraints
ob_plane.location = (0.0, 0.0, 0.0)
ob_plane.lineart.crease_threshold = 0.0
ob_plane_lod.location = (0.0, 0.0, 0.0)
ob_plane_lod.lineart.crease_threshold = 0.0

# ---- collection membership
col_collection.objects.link(ob_plane)
col_collection_001.objects.link(ob_plane_lod)

# ---- scene / render settings (as saved in the file)
scene.frame_start = 1; scene.frame_end = 250; scene.frame_set(0)
scene.render.engine = 'BLENDER_EEVEE_NEXT'
scene.cycles.use_denoising = False
scene.cycles.samples = 128
scene.cycles.sampling_pattern = 'TABULATED_SOBOL'
scene.cycles.use_adaptive_sampling = False
scene.cycles.use_light_tree = False
scene.view_settings.view_transform = 'Filmic'
bpy.context.view_layer.update()

# ---- added for rendering (the .blend has no active camera and no usable light): camera, sun
cam_auto = bpy.data.cameras.new('AutoCamera')
cam_auto.lens = 50.0
cam_auto.sensor_width = 36.0
cam_auto.clip_end = 1235.96
ob_auto_camera = bpy.data.objects.new('AutoCamera', cam_auto)
scene.collection.objects.link(ob_auto_camera)
ob_auto_camera.location = (70.4254, -84.5104, 56.0408)
ob_auto_camera.rotation_euler = (1.09748, -7.21219e-08, 0.694738)
scene.camera = ob_auto_camera
light_auto_sun = bpy.data.lights.new('AutoSun', 'SUN')
light_auto_sun.energy = 3.0
light_auto_sun.angle = 0.0523599
ob_auto_sun = bpy.data.objects.new('AutoSun', light_auto_sun)
scene.collection.objects.link(ob_auto_sun)
ob_auto_sun.rotation_euler = (0.872665, 0.174533, 0.523599)
bpy.context.view_layer.update()
